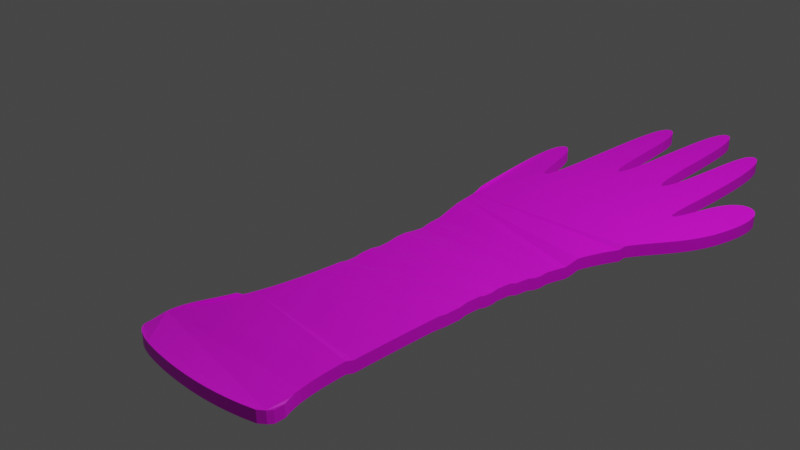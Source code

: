 # Source: rubberhand.blend  (saved by Blender 3.5.10; exported with 4.5.12 LTS)
import bpy
from mathutils import Matrix  # noqa: F401  (used for matrix-valued properties, if any)

bpy.ops.wm.read_factory_settings(use_empty=True)
scene = bpy.context.scene
scene.name = 'Scene'

# ---- collections
col_collection = bpy.data.collections.new('Collection'); scene.collection.children.link(col_collection)

# ---- images (referenced by path relative to the original .blend; pixels are not part of the script)
import os
ASSET_DIR = os.environ.get("B2B_ASSET_DIR", "")  # directory of the original .blend (textures are referenced by path, not embedded)
HERE = os.path.dirname(os.path.abspath(__file__))  # packed textures are extracted next to this script under _unpacked/

def load_image(name, relpath, width, height, colorspace="sRGB"):
    """Load a texture the original file referenced (path relative to the .blend, or extracted next to this script)."""
    p = next((c for c in (os.path.join(HERE, relpath), os.path.join(ASSET_DIR, relpath)) if relpath and os.path.exists(c)), "")
    if p:
        img = bpy.data.images.load(p, check_existing=True)
        img.name = name
    else:  # same state as the original file: an image datablock whose file is absent (Cycles renders it pink)
        img = bpy.data.images.new(name, width, height)
        img.source = "FILE"
        img.filepath = "//" + (relpath or name)
    img.colorspace_settings.name = colorspace
    return img
img_rubberhand_png = load_image('rubberhand.png', 'rubberhand.png', 1024, 1024, 'sRGB')

# ---- materials (node trees are filled in below, after node groups)
mat_material_001 = bpy.data.materials.new('Material.001')
mat_material_001.use_transparent_shadow = False

# ---- node groups
ng_auto_smooth = bpy.data.node_groups.new('Auto Smooth', 'GeometryNodeTree')
_s = ng_auto_smooth.interface.new_socket(name='Geometry', in_out='OUTPUT', socket_type='NodeSocketGeometry')
_s = ng_auto_smooth.interface.new_socket(name='Geometry', in_out='INPUT', socket_type='NodeSocketGeometry')
_s = ng_auto_smooth.interface.new_socket(name='Angle', in_out='INPUT', socket_type='NodeSocketFloat')
_s.subtype = 'ANGLE'
_s.min_value = 0.0
_s.max_value = 3.142
ng_auto_smooth.is_modifier = True
_N = ng_auto_smooth.nodes; _L = ng_auto_smooth.links
n0 = _N.new('NodeGroupOutput'); n0.name = 'Group Output'; n0.location = (480, -100)
n1 = _N.new('NodeGroupInput'); n1.name = 'Group Input'; n1.location = (-420, -300)
n2 = _N.new('NodeGroupInput'); n2.name = 'Group Input.001'; n2.location = (-60, -100)
n3 = _N.new('GeometryNodeSetShadeSmooth'); n3.name = 'Set Shade Smooth'; n3.location = (120, -100)
n3.domain = 'EDGE'
n4 = _N.new('GeometryNodeSetShadeSmooth'); n4.name = 'Set Shade Smooth.001'; n4.location = (300, -100)
n5 = _N.new('GeometryNodeInputMeshEdgeAngle'); n5.name = 'Edge Angle'; n5.location = (-420, -220)
n6 = _N.new('GeometryNodeInputEdgeSmooth'); n6.name = 'Is Edge Smooth'; n6.location = (-60, -160)
n7 = _N.new('GeometryNodeInputShadeSmooth'); n7.name = 'Is Face Smooth'; n7.location = (-240, -340)
n8 = _N.new('FunctionNodeBooleanMath'); n8.name = 'Boolean Math'; n8.location = (-60, -220)
n9 = _N.new('FunctionNodeCompare'); n9.name = 'Compare'; n9.location = (-240, -180)
n9.operation = 'LESS_EQUAL'
_L.new(n5.outputs[0], n9.inputs[0])
_L.new(n4.outputs[0], n0.inputs[0])
_L.new(n1.outputs[1], n9.inputs[1])
_L.new(n9.outputs[0], n8.inputs[0])
_L.new(n7.outputs[0], n8.inputs[1])
_L.new(n2.outputs[0], n3.inputs[0])
_L.new(n6.outputs[0], n3.inputs[1])
_L.new(n3.outputs[0], n4.inputs[0])
_L.new(n8.outputs[0], n3.inputs[2])
n0.is_active_output = True

# ---- material node trees
mat_material_001.use_nodes = True; mat_material_001.node_tree.nodes.clear()
_N = mat_material_001.node_tree.nodes; _L = mat_material_001.node_tree.links
n0 = _N.new('ShaderNodeBsdfPrincipled'); n0.name = 'Principled BSDF'; n0.location = (10, 300)
n0.distribution = 'GGX'
n0.subsurface_method = 'RANDOM_WALK_SKIN'
n0.inputs[3].default_value = 1.45
n0.inputs[27].default_value = (0.0, 0.0, 0.0, 1.0)
n0.inputs[28].default_value = 1.0
n1 = _N.new('ShaderNodeOutputMaterial'); n1.name = 'Material Output'; n1.location = (300, 300)
n2 = _N.new('ShaderNodeTexImage'); n2.name = 'Image Texture'; n2.location = (-280, 275)
n2.image = img_rubberhand_png
_L.new(n0.outputs[0], n1.inputs[0])
_L.new(n2.outputs[0], n0.inputs[0])
n1.is_active_output = True

# ---- world
world_world = bpy.data.worlds.new('World'); scene.world = world_world
world_world.use_nodes = True; world_world.node_tree.nodes.clear()
_N = world_world.node_tree.nodes; _L = world_world.node_tree.links
n0 = _N.new('ShaderNodeOutputWorld'); n0.name = 'World Output'; n0.location = (300, 300)
n1 = _N.new('ShaderNodeBackground'); n1.name = 'Background'; n1.location = (10, 300)
n1.inputs[0].default_value = (0.05088, 0.05088, 0.05088, 1.0)
_L.new(n1.outputs[0], n0.inputs[0])
n0.is_active_output = True
world_world.color = (0.05088, 0.05088, 0.05088)
world_world.use_sun_shadow = False
world_world.sun_shadow_jitter_overblur = 0.0

# ---- cameras
cam_camera = bpy.data.cameras.new('Camera')
cam_camera.clip_end = 100.0
cam_camera.ortho_scale = 7.314

# ---- lights
light_light = bpy.data.lights.new('Light', 'POINT')
light_light.transmission_factor = 0.0
light_light.energy = 1000.0
light_light.shadow_soft_size = 0.1
light_light.shadow_maximum_resolution = 0.006
light_light.use_absolute_resolution = True

# ---- meshes
me_mesh_001 = bpy.data.meshes.new('Mesh.001')
me_mesh_001.from_pydata([(1.577, -2.977, 0.2966), (1.471, -3.034, 0.3216), (1.365, -3.078, 0.3409), (1.258, -3.111, 0.3555), (1.152, -3.135, 0.3659), (1.048, -3.151, 0.3729), (0.9461, -3.16, 0.377), (0.8474, -3.164, 0.3788), (0.7521, -3.164, 0.3787), (0.6608, -3.16, 0.377), (0.5738, -3.154, 0.374), (0.4913, -3.144, 0.3701), (0.4135, -3.133, 0.3651), (0.3404, -3.12, 0.3594), (0.272, -3.105, 0.3528), (0.2084, -3.088, 0.3454), (0.1493, -3.069, 0.3371), (0.09471, -3.048, 0.3279), (0.04456, -3.025, 0.3178), (-0.001254, -3.0, 0.3069), (-0.04282, -2.974, 0.2952), (-0.08025, -2.945, 0.2826), (-0.1136, -2.915, 0.2694), (-0.1431, -2.883, 0.2555), (-0.1687, -2.85, 0.2411), (-0.1907, -2.816, 0.2262), (-0.2091, -2.758, 0.2151), (-0.224, -2.719, 0.2151), (-0.2357, -2.68, 0.2151), (-0.2442, -2.641, 0.2151), (-0.2497, -2.603, 0.2151), (-0.2523, -2.564, 0.2151), (-0.2523, -2.526, 0.2151), (-0.2499, -2.488, 0.2151), (-0.2451, -2.451, 0.2151), (-0.2382, -2.414, 0.2151), (-0.2294, -2.377, 0.2151), (-0.219, -2.34, 0.2151), (-0.207, -2.303, 0.2151), (-0.1939, -2.265, 0.2151), (-0.1797, -2.226, 0.2151), (-0.1649, -2.186, 0.2151), (-0.1494, -2.144, 0.2151), (-0.1336, -2.1, 0.2151), (-0.1177, -2.054, 0.2151), (-0.1018, -2.006, 0.2151), (-0.08609, -1.955, 0.2151), (-0.07068, -1.902, 0.1835), (-0.05572, -1.845, 0.1835), (-0.04132, -1.786, 0.1835), (-0.02757, -1.724, 0.1835), (-0.01455, -1.659, 0.1835), (-0.002331, -1.591, 0.1835), (0.009044, -1.52, 0.1835), (0.01953, -1.446, 0.1835), (0.02908, -1.369, 0.1835), (0.03766, -1.29, 0.1835), (0.04522, -1.208, 0.1835), (0.05173, -1.123, 0.1835), (0.05715, -1.035, 0.1835), (0.06143, -0.9447, 0.1835), (0.06454, -0.8508, 0.1835), (0.06644, -0.7535, 0.1684), (0.06709, -0.6528, 0.1684), (0.06646, -0.5483, 0.1866), (0.06452, -0.4399, 0.1866), (0.06122, -0.3273, 0.1684), (0.05656, -0.2103, 0.1684), (0.05054, -0.08875, 0.1835), (0.04321, 0.03717, 0.1835), (0.03462, 0.1673, 0.16), (0.02489, 0.3013, 0.1417), (0.01412, 0.4388, 0.16), (0.002476, 0.5792, 0.16), (-0.009868, 0.7216, 0.1818), (-0.0227, 0.871, 0.2242), (-0.03579, 1.015, 0.2331), (-0.04888, 1.158, 0.2419), (-0.06166, 1.297, 0.2838), (-0.07383, 1.434, 0.2923), (-0.08509, 1.567, 0.3005), (-0.09517, 1.695, 0.3084), (-0.1039, 1.815, 0.3158), (-0.111, 1.928, 0.3228), (-0.1164, 2.033, 0.3292), (-0.12, 2.129, 0.3352), (-0.1218, 2.216, 0.3406), (-0.1217, 2.295, 0.3454), (-0.1197, 2.364, 0.3497), (-0.116, 2.424, 0.3534), (-0.1107, 2.476, 0.3566), (-0.1038, 2.521, 0.3594), (-0.09564, 2.558, 0.3616), (-0.08636, 2.589, 0.3636), (-0.07616, 2.614, 0.3651), (-0.06521, 2.634, 0.3663), (-0.05366, 2.649, 0.3673), (-0.04167, 2.66, 0.3679), (-0.02935, 2.667, 0.3684), (-0.01684, 2.671, 0.3686), (-0.004231, 2.671, 0.3686), (0.00838, 2.668, 0.3684), (0.02091, 2.661, 0.368), (0.03331, 2.652, 0.3674), (0.04551, 2.639, 0.3666), (0.05748, 2.623, 0.3656), (0.06919, 2.603, 0.3644), (0.08061, 2.579, 0.363), (0.09174, 2.552, 0.3613), (0.1025, 2.522, 0.3594), (0.113, 2.488, 0.3573), (0.1232, 2.451, 0.3551), (0.1331, 2.412, 0.3526), (0.1427, 2.371, 0.3501), (0.1521, 2.328, 0.3475), (0.1612, 2.285, 0.3448), (0.1701, 2.241, 0.3421), (0.1789, 2.198, 0.3395), (0.1876, 2.157, 0.3369), (0.1962, 2.118, 0.3345), (0.2048, 2.082, 0.3323), (0.2134, 2.051, 0.3303), (0.2221, 2.024, 0.3287), (0.2308, 2.002, 0.3273), (0.2397, 1.986, 0.3263), (0.2486, 1.976, 0.3257), (0.2576, 1.973, 0.3255), (0.2667, 1.976, 0.3258), (0.2758, 1.987, 0.3264), (0.285, 2.006, 0.3276), (0.2942, 2.032, 0.3292), (0.3035, 2.066, 0.3313), (0.3126, 2.107, 0.3338), (0.3218, 2.156, 0.3368), (0.3308, 2.212, 0.3403), (0.3398, 2.275, 0.3442), (0.3486, 2.344, 0.3485), (0.3574, 2.42, 0.3531), (0.3661, 2.5, 0.3581), (0.3748, 2.585, 0.3633), (0.3834, 2.673, 0.3688), (0.392, 2.765, 0.3744), (0.4006, 2.857, 0.3801), (0.4093, 2.95, 0.3858), (0.4182, 3.042, 0.3915), (0.4272, 3.131, 0.397), (0.4365, 3.217, 0.4023), (0.4459, 3.299, 0.4074), (0.4557, 3.376, 0.4121), (0.4657, 3.447, 0.4165), (0.4761, 3.512, 0.4205), (0.4867, 3.571, 0.4242), (0.4977, 3.623, 0.4274), (0.5089, 3.669, 0.4302), (0.5204, 3.708, 0.4326), (0.5322, 3.741, 0.4346), (0.5442, 3.768, 0.4363), (0.5563, 3.79, 0.4376), (0.5687, 3.807, 0.4387), (0.5811, 3.819, 0.4395), (0.5935, 3.828, 0.44), (0.6059, 3.833, 0.4403), (0.6183, 3.835, 0.4405), (0.6306, 3.834, 0.4404), (0.6426, 3.829, 0.4401), (0.6544, 3.822, 0.4396), (0.6658, 3.811, 0.439), (0.6768, 3.797, 0.4381), (0.6873, 3.78, 0.4371), (0.6972, 3.759, 0.4358), (0.7065, 3.734, 0.4342), (0.715, 3.705, 0.4324), (0.7227, 3.672, 0.4304), (0.7296, 3.633, 0.428), (0.7356, 3.591, 0.4254), (0.7408, 3.544, 0.4225), (0.7452, 3.492, 0.4193), (0.749, 3.437, 0.4159), (0.752, 3.379, 0.4123), (0.7545, 3.317, 0.4085), (0.7566, 3.254, 0.4046), (0.7584, 3.188, 0.4005), (0.7602, 3.122, 0.3965), (0.7619, 3.056, 0.3924), (0.764, 2.991, 0.3883), (0.7664, 2.927, 0.3844), (0.7693, 2.866, 0.3807), (0.7728, 2.809, 0.3771), (0.777, 2.755, 0.3738), (0.782, 2.706, 0.3708), (0.7877, 2.663, 0.3681), (0.7943, 2.626, 0.3658), (0.8016, 2.596, 0.364), (0.8096, 2.573, 0.3625), (0.8183, 2.557, 0.3616), (0.8276, 2.551, 0.3612), (0.8374, 2.553, 0.3613), (0.8476, 2.564, 0.362), (0.8581, 2.585, 0.3633), (0.8688, 2.615, 0.3652), (0.8797, 2.654, 0.3676), (0.8906, 2.702, 0.3705), (0.9017, 2.759, 0.374), (0.9127, 2.823, 0.378), (0.9237, 2.895, 0.3824), (0.9348, 2.972, 0.3872), (0.9457, 3.054, 0.3923), (0.9567, 3.14, 0.3976), (0.9677, 3.228, 0.403), (0.9787, 3.317, 0.4085), (0.9897, 3.405, 0.4139), (1.001, 3.491, 0.4192), (1.012, 3.573, 0.4243), (1.023, 3.651, 0.4291), (1.035, 3.724, 0.4336), (1.046, 3.792, 0.4378), (1.058, 3.853, 0.4415), (1.07, 3.908, 0.4449), (1.082, 3.956, 0.4479), (1.094, 3.998, 0.4505), (1.106, 4.033, 0.4527), (1.118, 4.063, 0.4545), (1.131, 4.087, 0.456), (1.144, 4.106, 0.4572), (1.156, 4.121, 0.4581), (1.169, 4.131, 0.4587), (1.182, 4.138, 0.4591), (1.195, 4.141, 0.4593), (1.207, 4.139, 0.4592), (1.22, 4.134, 0.4589), (1.232, 4.125, 0.4583), (1.244, 4.112, 0.4575), (1.255, 4.094, 0.4564), (1.266, 4.071, 0.455), (1.276, 4.042, 0.4532), (1.285, 4.008, 0.4511), (1.294, 3.968, 0.4486), (1.301, 3.921, 0.4457), (1.307, 3.867, 0.4424), (1.312, 3.807, 0.4387), (1.316, 3.741, 0.4346), (1.319, 3.669, 0.4302), (1.322, 3.592, 0.4254), (1.323, 3.51, 0.4204), (1.324, 3.425, 0.4152), (1.324, 3.338, 0.4098), (1.324, 3.25, 0.4044), (1.324, 3.163, 0.399), (1.324, 3.078, 0.3937), (1.325, 2.996, 0.3887), (1.327, 2.919, 0.3839), (1.329, 2.848, 0.3795), (1.332, 2.784, 0.3756), (1.336, 2.727, 0.3721), (1.341, 2.679, 0.3691), (1.348, 2.64, 0.3667), (1.355, 2.61, 0.3649), (1.364, 2.589, 0.3636), (1.373, 2.578, 0.3629), (1.384, 2.576, 0.3627), (1.395, 2.582, 0.3631), (1.407, 2.596, 0.364), (1.419, 2.619, 0.3654), (1.431, 2.648, 0.3672), (1.443, 2.684, 0.3694), (1.456, 2.726, 0.372), (1.468, 2.773, 0.3749), (1.48, 2.825, 0.3781), (1.492, 2.881, 0.3816), (1.503, 2.94, 0.3852), (1.514, 3.001, 0.389), (1.525, 3.064, 0.3929), (1.536, 3.128, 0.3968), (1.546, 3.192, 0.4008), (1.556, 3.255, 0.4047), (1.566, 3.317, 0.4085), (1.576, 3.376, 0.4122), (1.585, 3.433, 0.4157), (1.595, 3.487, 0.419), (1.605, 3.537, 0.422), (1.614, 3.583, 0.4249), (1.624, 3.624, 0.4274), (1.634, 3.662, 0.4297), (1.644, 3.694, 0.4318), (1.654, 3.723, 0.4335), (1.664, 3.747, 0.435), (1.675, 3.768, 0.4363), (1.686, 3.784, 0.4373), (1.697, 3.797, 0.4381), (1.708, 3.807, 0.4387), (1.719, 3.813, 0.4391), (1.73, 3.817, 0.4393), (1.742, 3.817, 0.4394), (1.754, 3.815, 0.4392), (1.765, 3.809, 0.4389), (1.777, 3.8, 0.4383), (1.788, 3.789, 0.4376), (1.799, 3.773, 0.4366), (1.81, 3.754, 0.4355), (1.82, 3.731, 0.434), (1.829, 3.704, 0.4324), (1.838, 3.672, 0.4304), (1.846, 3.636, 0.4282), (1.854, 3.595, 0.4257), (1.86, 3.55, 0.4229), (1.865, 3.5, 0.4198), (1.869, 3.446, 0.4165), (1.873, 3.388, 0.4129), (1.875, 3.327, 0.4091), (1.876, 3.262, 0.4051), (1.877, 3.194, 0.4009), (1.876, 3.125, 0.3966), (1.875, 3.053, 0.3922), (1.873, 2.982, 0.3878), (1.871, 2.91, 0.3833), (1.868, 2.838, 0.3789), (1.865, 2.768, 0.3746), (1.861, 2.7, 0.3704), (1.858, 2.633, 0.3663), (1.854, 2.57, 0.3624), (1.85, 2.509, 0.3586), (1.847, 2.451, 0.3551), (1.843, 2.398, 0.3518), (1.84, 2.348, 0.3487), (1.838, 2.302, 0.3458), (1.836, 2.26, 0.3433), (1.835, 2.223, 0.341), (1.834, 2.19, 0.3389), (1.834, 2.161, 0.3372), (1.835, 2.137, 0.3357), (1.837, 2.117, 0.3344), (1.84, 2.101, 0.3335), (1.844, 2.09, 0.3328), (1.849, 2.083, 0.3323), (1.854, 2.08, 0.3322), (1.861, 2.082, 0.3323), (1.868, 2.087, 0.3326), (1.876, 2.095, 0.3331), (1.885, 2.108, 0.3339), (1.894, 2.123, 0.3348), (1.904, 2.142, 0.336), (1.914, 2.163, 0.3373), (1.925, 2.187, 0.3388), (1.936, 2.213, 0.3404), (1.947, 2.242, 0.3421), (1.958, 2.272, 0.344), (1.97, 2.303, 0.3459), (1.982, 2.335, 0.3479), (1.995, 2.368, 0.3499), (2.007, 2.402, 0.352), (2.02, 2.435, 0.3541), (2.034, 2.468, 0.3561), (2.048, 2.501, 0.3581), (2.063, 2.532, 0.3601), (2.078, 2.562, 0.3619), (2.094, 2.591, 0.3637), (2.11, 2.617, 0.3653), (2.128, 2.642, 0.3668), (2.145, 2.664, 0.3682), (2.164, 2.684, 0.3694), (2.182, 2.702, 0.3705), (2.202, 2.717, 0.3714), (2.221, 2.729, 0.3722), (2.24, 2.739, 0.3728), (2.26, 2.747, 0.3733), (2.279, 2.752, 0.3736), (2.298, 2.754, 0.3738), (2.317, 2.755, 0.3738), (2.335, 2.753, 0.3737), (2.352, 2.749, 0.3734), (2.369, 2.743, 0.373), (2.384, 2.734, 0.3725), (2.399, 2.724, 0.3719), (2.412, 2.711, 0.3711), (2.424, 2.697, 0.3702), (2.435, 2.68, 0.3692), (2.445, 2.661, 0.368), (2.454, 2.641, 0.3667), (2.461, 2.618, 0.3653), (2.466, 2.593, 0.3638), (2.47, 2.566, 0.3622), (2.473, 2.538, 0.3604), (2.474, 2.508, 0.3585), (2.474, 2.475, 0.3566), (2.472, 2.442, 0.3545), (2.469, 2.407, 0.3523), (2.465, 2.371, 0.3501), (2.459, 2.334, 0.3478), (2.452, 2.296, 0.3455), (2.444, 2.257, 0.3431), (2.434, 2.218, 0.3407), (2.424, 2.18, 0.3383), (2.412, 2.141, 0.3359), (2.4, 2.103, 0.3335), (2.387, 2.065, 0.3312), (2.373, 2.028, 0.3289), (2.358, 1.992, 0.3267), (2.342, 1.956, 0.3245), (2.325, 1.921, 0.3224), (2.308, 1.887, 0.3203), (2.29, 1.854, 0.3182), (2.271, 1.821, 0.3162), (2.25, 1.789, 0.3142), (2.229, 1.756, 0.3122), (2.207, 1.724, 0.3102), (2.184, 1.692, 0.3082), (2.159, 1.659, 0.3062), (2.134, 1.626, 0.3041), (2.107, 1.592, 0.302), (2.08, 1.557, 0.2999), (2.051, 1.521, 0.2976), (2.022, 1.483, 0.2953), (1.992, 1.445, 0.2929), (1.961, 1.405, 0.2905), (1.93, 1.363, 0.2879), (1.899, 1.319, 0.2852), (1.868, 1.273, 0.2824), (1.838, 1.228, 0.2462), (1.807, 1.178, 0.2431), (1.778, 1.126, 0.2399), (1.749, 1.072, 0.2366), (1.722, 1.015, 0.2331), (1.695, 0.9565, 0.2295), (1.67, 0.8957, 0.2257), (1.646, 0.8327, 0.2218), (1.624, 0.7619, 0.1818), (1.603, 0.6949, 0.16), (1.583, 0.6262, 0.16), (1.565, 0.5559, 0.16), (1.549, 0.4841, 0.16), (1.533, 0.4112, 0.1417), (1.52, 0.3373, 0.1417), (1.507, 0.2625, 0.16), (1.496, 0.187, 0.16), (1.486, 0.1108, 0.16), (1.477, 0.03392, 0.1835), (1.47, -0.0435, 0.1835), (1.463, -0.1215, 0.1835), (1.458, -0.2001, 0.1684), (1.453, -0.2794, 0.1684), (1.449, -0.3594, 0.1866), (1.446, -0.4402, 0.1866), (1.444, -0.5221, 0.1866), (1.442, -0.605, 0.1684), (1.44, -0.6892, 0.1684), (1.439, -0.7746, 0.1684), (1.439, -0.8614, 0.1835), (1.438, -0.9495, 0.1835), (1.438, -1.039, 0.1835), (1.438, -1.13, 0.1835), (1.438, -1.221, 0.1835), (1.439, -1.314, 0.1835), (1.44, -1.407, 0.1835), (1.441, -1.502, 0.1835), (1.442, -1.596, 0.1835), (1.443, -1.691, 0.1835), (1.445, -1.785, 0.1835), (1.448, -1.879, 0.1835), (1.451, -1.972, 0.2151), (1.456, -2.064, 0.2151), (1.462, -2.154, 0.2151), (1.469, -2.242, 0.2151), (1.479, -2.328, 0.2151), (1.491, -2.411, 0.2151), (1.506, -2.49, 0.2151), (1.526, -2.566, 0.2151), (1.55, -2.637, 0.2151), (1.579, -2.704, 0.2151), (1.601, -2.827, 0.2309), (1.601, -2.899, 0.2626), (1.577, -2.979, 0.4278), (1.471, -3.036, 0.4528), (1.365, -3.08, 0.4721), (1.258, -3.113, 0.4866), (1.152, -3.137, 0.4971), (1.048, -3.153, 0.5041), (0.9462, -3.162, 0.5082), (0.8474, -3.166, 0.51), (0.7522, -3.166, 0.5099), (0.6609, -3.162, 0.5082), (0.5738, -3.155, 0.5052), (0.4913, -3.146, 0.5012), (0.4135, -3.135, 0.4963), (0.3404, -3.122, 0.4906), (0.2721, -3.107, 0.484), (0.2084, -3.09, 0.4766), (0.1493, -3.071, 0.4683), (0.09474, -3.05, 0.4591), (0.04459, -3.027, 0.449), (-0.001224, -3.002, 0.4381), (-0.04279, -2.975, 0.4263), (-0.08022, -2.947, 0.4138), (-0.1136, -2.917, 0.4006), (-0.1431, -2.885, 0.3867), (-0.1687, -2.852, 0.3722), (-0.1907, -2.818, 0.3573), (-0.2091, -2.76, 0.3463), (-0.224, -2.721, 0.3463), (-0.2357, -2.682, 0.3463), (-0.2441, -2.643, 0.3463), (-0.2496, -2.605, 0.3463), (-0.2523, -2.566, 0.3463), (-0.2523, -2.528, 0.3463), (-0.2498, -2.49, 0.3463), (-0.245, -2.453, 0.3463), (-0.2382, -2.416, 0.3463), (-0.2294, -2.379, 0.3463), (-0.2189, -2.342, 0.3463), (-0.207, -2.305, 0.3463), (-0.1939, -2.267, 0.3463), (-0.1797, -2.228, 0.3463), (-0.1648, -2.188, 0.3463), (-0.1494, -2.146, 0.3463), (-0.1336, -2.102, 0.3463), (-0.1177, -2.056, 0.3463), (-0.1018, -2.008, 0.3463), (-0.08606, -1.957, 0.3463), (-0.07065, -1.904, 0.3147), (-0.05569, -1.847, 0.3147), (-0.04129, -1.788, 0.3147), (-0.02754, -1.726, 0.3147), (-0.01452, -1.661, 0.3147), (-0.002301, -1.593, 0.3147), (0.009074, -1.522, 0.3147), (0.01956, -1.448, 0.3147), (0.02911, -1.371, 0.3147), (0.03769, -1.292, 0.3147), (0.04525, -1.21, 0.3147), (0.05176, -1.125, 0.3147), (0.05718, -1.037, 0.3147), (0.06146, -0.9466, 0.3147), (0.06457, -0.8527, 0.3147), (0.06647, -0.7554, 0.2996), (0.06712, -0.6547, 0.2996), (0.06649, -0.5502, 0.3178), (0.06455, -0.4418, 0.3178), (0.06125, -0.3292, 0.2996), (0.05659, -0.2122, 0.2996), (0.05057, -0.09066, 0.3147), (0.04324, 0.03526, 0.3147), (0.03465, 0.1654, 0.2911), (0.02492, 0.2994, 0.2729), (0.01415, 0.4369, 0.2911), (0.002506, 0.5772, 0.2911), (-0.009838, 0.7197, 0.313), (-0.02267, 0.8691, 0.3554), (-0.03576, 1.013, 0.3642), (-0.04885, 1.156, 0.3731), (-0.06163, 1.295, 0.415), (-0.0738, 1.433, 0.4235), (-0.08506, 1.566, 0.4317), (-0.09514, 1.693, 0.4395), (-0.1038, 1.813, 0.447), (-0.1109, 1.926, 0.4539), (-0.1164, 2.031, 0.4604), (-0.12, 2.127, 0.4663), (-0.1217, 2.214, 0.4717), (-0.1216, 2.293, 0.4766), (-0.1197, 2.362, 0.4808), (-0.116, 2.422, 0.4846), (-0.1106, 2.475, 0.4878), (-0.1038, 2.519, 0.4905), (-0.09561, 2.556, 0.4928), (-0.08633, 2.587, 0.4947), (-0.07613, 2.612, 0.4963), (-0.06518, 2.632, 0.4975), (-0.05363, 2.647, 0.4984), (-0.04164, 2.658, 0.4991), (-0.02932, 2.665, 0.4996), (-0.01681, 2.669, 0.4998), (-0.004201, 2.669, 0.4998), (0.00841, 2.666, 0.4996), (0.02094, 2.659, 0.4992), (0.03334, 2.65, 0.4986), (0.04554, 2.637, 0.4978), (0.05751, 2.621, 0.4968), (0.06922, 2.601, 0.4956), (0.08064, 2.577, 0.4941), (0.09177, 2.55, 0.4925), (0.1026, 2.52, 0.4906), (0.1131, 2.486, 0.4885), (0.1233, 2.449, 0.4862), (0.1332, 2.41, 0.4838), (0.1428, 2.369, 0.4813), (0.1521, 2.326, 0.4787), (0.1612, 2.283, 0.476), (0.1701, 2.239, 0.4733), (0.1789, 2.196, 0.4706), (0.1876, 2.155, 0.4681), (0.1962, 2.116, 0.4657), (0.2048, 2.08, 0.4635), (0.2134, 2.049, 0.4615), (0.2221, 2.022, 0.4598), (0.2309, 2.0, 0.4585), (0.2397, 1.984, 0.4575), (0.2486, 1.974, 0.4569), (0.2576, 1.971, 0.4567), (0.2667, 1.974, 0.4569), (0.2759, 1.985, 0.4576), (0.2851, 2.004, 0.4587), (0.2943, 2.03, 0.4604), (0.3035, 2.064, 0.4624), (0.3127, 2.105, 0.465), (0.3218, 2.154, 0.468), (0.3308, 2.21, 0.4715), (0.3398, 2.273, 0.4753), (0.3487, 2.342, 0.4796), (0.3574, 2.418, 0.4843), (0.3661, 2.498, 0.4892), (0.3748, 2.583, 0.4945), (0.3834, 2.672, 0.4999), (0.392, 2.763, 0.5056), (0.4007, 2.855, 0.5113), (0.4094, 2.948, 0.517), (0.4182, 3.04, 0.5227), (0.4273, 3.129, 0.5282), (0.4365, 3.215, 0.5335), (0.446, 3.297, 0.5386), (0.4557, 3.374, 0.5433), (0.4658, 3.445, 0.5477), (0.4761, 3.511, 0.5517), (0.4868, 3.569, 0.5553), (0.4977, 3.622, 0.5586), (0.5089, 3.667, 0.5614), (0.5205, 3.706, 0.5638), (0.5322, 3.739, 0.5658), (0.5442, 3.766, 0.5675), (0.5564, 3.788, 0.5688), (0.5687, 3.805, 0.5699), (0.5811, 3.817, 0.5706), (0.5935, 3.826, 0.5712), (0.606, 3.831, 0.5715), (0.6183, 3.833, 0.5716), (0.6306, 3.832, 0.5715), (0.6426, 3.827, 0.5713), (0.6544, 3.82, 0.5708), (0.6658, 3.809, 0.5702), (0.6768, 3.796, 0.5693), (0.6874, 3.778, 0.5682), (0.6973, 3.757, 0.567), (0.7065, 3.732, 0.5654), (0.715, 3.703, 0.5636), (0.7227, 3.67, 0.5615), (0.7296, 3.631, 0.5592), (0.7356, 3.589, 0.5565), (0.7408, 3.542, 0.5536), (0.7453, 3.491, 0.5505), (0.749, 3.435, 0.5471), (0.752, 3.377, 0.5435), (0.7546, 3.316, 0.5397), (0.7567, 3.252, 0.5358), (0.7585, 3.186, 0.5317), (0.7602, 3.12, 0.5276), (0.762, 3.054, 0.5235), (0.764, 2.989, 0.5195), (0.7664, 2.925, 0.5156), (0.7693, 2.864, 0.5118), (0.7728, 2.807, 0.5083), (0.7771, 2.753, 0.505), (0.782, 2.704, 0.502), (0.7878, 2.661, 0.4993), (0.7943, 2.624, 0.497), (0.8016, 2.594, 0.4951), (0.8096, 2.571, 0.4937), (0.8184, 2.556, 0.4928), (0.8277, 2.549, 0.4924), (0.8374, 2.551, 0.4925), (0.8476, 2.562, 0.4932), (0.8581, 2.583, 0.4945), (0.8688, 2.613, 0.4963), (0.8797, 2.652, 0.4987), (0.8907, 2.7, 0.5017), (0.9017, 2.757, 0.5052), (0.9127, 2.821, 0.5092), (0.9238, 2.893, 0.5136), (0.9348, 2.97, 0.5184), (0.9458, 3.053, 0.5235), (0.9567, 3.138, 0.5288), (0.9677, 3.227, 0.5342), (0.9787, 3.315, 0.5397), (0.9897, 3.403, 0.5451), (1.001, 3.489, 0.5504), (1.012, 3.571, 0.5555), (1.023, 3.649, 0.5603), (1.035, 3.722, 0.5648), (1.046, 3.79, 0.5689), (1.058, 3.851, 0.5727), (1.07, 3.906, 0.5761), (1.082, 3.954, 0.5791), (1.094, 3.996, 0.5817), (1.106, 4.031, 0.5838), (1.118, 4.061, 0.5857), (1.131, 4.085, 0.5872), (1.144, 4.104, 0.5884), (1.156, 4.119, 0.5893), (1.169, 4.13, 0.5899), (1.182, 4.136, 0.5903), (1.195, 4.139, 0.5905), (1.207, 4.137, 0.5904), (1.22, 4.132, 0.5901), (1.232, 4.123, 0.5895), (1.244, 4.11, 0.5887), (1.255, 4.092, 0.5876), (1.266, 4.069, 0.5862), (1.276, 4.04, 0.5844), (1.285, 4.006, 0.5823), (1.294, 3.966, 0.5798), (1.301, 3.919, 0.5769), (1.307, 3.865, 0.5736), (1.312, 3.805, 0.5699), (1.316, 3.739, 0.5658), (1.319, 3.667, 0.5614), (1.322, 3.59, 0.5566), (1.323, 3.508, 0.5516), (1.324, 3.423, 0.5463), (1.324, 3.336, 0.541), (1.324, 3.249, 0.5355), (1.324, 3.161, 0.5302), (1.324, 3.076, 0.5249), (1.325, 2.994, 0.5198), (1.327, 2.917, 0.5151), (1.329, 2.846, 0.5107), (1.332, 2.782, 0.5068), (1.336, 2.725, 0.5033), (1.341, 2.677, 0.5003), (1.348, 2.638, 0.4979), (1.355, 2.608, 0.496), (1.364, 2.588, 0.4948), (1.374, 2.576, 0.4941), (1.384, 2.574, 0.4939), (1.395, 2.58, 0.4943), (1.407, 2.595, 0.4952), (1.419, 2.617, 0.4966), (1.431, 2.646, 0.4984), (1.443, 2.682, 0.5006), (1.456, 2.724, 0.5032), (1.468, 2.771, 0.5061), (1.48, 2.823, 0.5093), (1.492, 2.879, 0.5127), (1.503, 2.938, 0.5164), (1.514, 2.999, 0.5202), (1.525, 3.062, 0.524), (1.536, 3.126, 0.528), (1.546, 3.19, 0.5319), (1.556, 3.253, 0.5358), (1.566, 3.315, 0.5397), (1.576, 3.375, 0.5433), (1.585, 3.431, 0.5468), (1.595, 3.485, 0.5501), (1.605, 3.535, 0.5532), (1.614, 3.581, 0.556), (1.624, 3.622, 0.5586), (1.634, 3.66, 0.5609), (1.644, 3.693, 0.5629), (1.654, 3.721, 0.5647), (1.664, 3.745, 0.5662), (1.675, 3.766, 0.5675), (1.686, 3.782, 0.5685), (1.697, 3.795, 0.5693), (1.708, 3.805, 0.5699), (1.719, 3.812, 0.5703), (1.73, 3.815, 0.5705), (1.742, 3.815, 0.5705), (1.754, 3.813, 0.5704), (1.765, 3.807, 0.57), (1.777, 3.799, 0.5695), (1.788, 3.787, 0.5688), (1.799, 3.771, 0.5678), (1.81, 3.752, 0.5666), (1.82, 3.729, 0.5652), (1.829, 3.702, 0.5635), (1.838, 3.67, 0.5616), (1.846, 3.634, 0.5594), (1.854, 3.594, 0.5568), (1.86, 3.548, 0.554), (1.865, 3.499, 0.551), (1.869, 3.445, 0.5476), (1.873, 3.387, 0.5441), (1.875, 3.325, 0.5403), (1.876, 3.26, 0.5363), (1.877, 3.192, 0.5321), (1.876, 3.123, 0.5278), (1.875, 3.052, 0.5234), (1.873, 2.98, 0.519), (1.871, 2.908, 0.5145), (1.868, 2.836, 0.5101), (1.865, 2.766, 0.5058), (1.861, 2.698, 0.5016), (1.858, 2.631, 0.4975), (1.854, 2.568, 0.4935), (1.85, 2.507, 0.4898), (1.847, 2.45, 0.4862), (1.843, 2.396, 0.4829), (1.84, 2.346, 0.4798), (1.838, 2.3, 0.477), (1.836, 2.258, 0.4744), (1.835, 2.221, 0.4721), (1.834, 2.188, 0.4701), (1.834, 2.159, 0.4683), (1.835, 2.135, 0.4668), (1.837, 2.115, 0.4656), (1.84, 2.099, 0.4646), (1.844, 2.088, 0.464), (1.849, 2.081, 0.4635), (1.854, 2.079, 0.4633), (1.861, 2.08, 0.4634), (1.868, 2.085, 0.4637), (1.876, 2.094, 0.4643), (1.885, 2.106, 0.465), (1.894, 2.121, 0.466), (1.904, 2.14, 0.4671), (1.914, 2.161, 0.4685), (1.925, 2.185, 0.4699), (1.936, 2.212, 0.4716), (1.947, 2.24, 0.4733), (1.958, 2.27, 0.4751), (1.97, 2.301, 0.4771), (1.982, 2.333, 0.4791), (1.995, 2.366, 0.4811), (2.007, 2.4, 0.4832), (2.02, 2.433, 0.4852), (2.034, 2.466, 0.4873), (2.048, 2.499, 0.4893), (2.063, 2.53, 0.4912), (2.078, 2.56, 0.4931), (2.094, 2.589, 0.4948), (2.11, 2.615, 0.4965), (2.128, 2.64, 0.498), (2.145, 2.662, 0.4994), (2.164, 2.682, 0.5006), (2.183, 2.7, 0.5017), (2.202, 2.715, 0.5026), (2.221, 2.727, 0.5034), (2.24, 2.737, 0.504), (2.26, 2.745, 0.5045), (2.279, 2.75, 0.5048), (2.298, 2.753, 0.5049), (2.317, 2.753, 0.505), (2.335, 2.751, 0.5049), (2.352, 2.747, 0.5046), (2.369, 2.741, 0.5042), (2.384, 2.732, 0.5037), (2.399, 2.722, 0.5031), (2.412, 2.709, 0.5023), (2.424, 2.695, 0.5014), (2.435, 2.678, 0.5004), (2.445, 2.659, 0.4992), (2.454, 2.639, 0.4979), (2.461, 2.616, 0.4965), (2.466, 2.591, 0.495), (2.47, 2.565, 0.4933), (2.473, 2.536, 0.4916), (2.474, 2.506, 0.4897), (2.474, 2.474, 0.4877), (2.472, 2.44, 0.4857), (2.469, 2.405, 0.4835), (2.465, 2.369, 0.4813), (2.459, 2.332, 0.479), (2.452, 2.294, 0.4766), (2.444, 2.255, 0.4743), (2.434, 2.216, 0.4719), (2.424, 2.178, 0.4695), (2.412, 2.139, 0.4671), (2.4, 2.101, 0.4647), (2.387, 2.063, 0.4624), (2.373, 2.026, 0.4601), (2.358, 1.99, 0.4579), (2.342, 1.954, 0.4557), (2.325, 1.919, 0.4535), (2.308, 1.885, 0.4514), (2.29, 1.852, 0.4494), (2.271, 1.819, 0.4473), (2.25, 1.787, 0.4453), (2.229, 1.754, 0.4434), (2.207, 1.722, 0.4414), (2.184, 1.69, 0.4394), (2.159, 1.657, 0.4373), (2.134, 1.624, 0.4353), (2.107, 1.59, 0.4332), (2.08, 1.555, 0.431), (2.051, 1.519, 0.4288), (2.022, 1.482, 0.4265), (1.992, 1.443, 0.4241), (1.961, 1.403, 0.4216), (1.93, 1.361, 0.4191), (1.899, 1.317, 0.4164), (1.868, 1.271, 0.4135), (1.838, 1.226, 0.3774), (1.807, 1.176, 0.3743), (1.778, 1.124, 0.3711), (1.749, 1.07, 0.3677), (1.722, 1.013, 0.3642), (1.695, 0.9546, 0.3606), (1.67, 0.8937, 0.3569), (1.646, 0.8308, 0.353), (1.624, 0.76, 0.313), (1.603, 0.693, 0.2911), (1.583, 0.6243, 0.2911), (1.565, 0.5539, 0.2911), (1.549, 0.4822, 0.2911), (1.533, 0.4093, 0.2729), (1.52, 0.3354, 0.2729), (1.507, 0.2606, 0.2911), (1.496, 0.1851, 0.2911), (1.486, 0.1088, 0.2911), (1.477, 0.03201, 0.3147), (1.47, -0.04541, 0.3147), (1.463, -0.1234, 0.3147), (1.458, -0.202, 0.2996), (1.453, -0.2813, 0.2996), (1.449, -0.3613, 0.3178), (1.446, -0.4421, 0.3178), (1.444, -0.524, 0.3178), (1.442, -0.6069, 0.2996), (1.44, -0.6911, 0.2996), (1.439, -0.7765, 0.2996), (1.439, -0.8633, 0.3147), (1.438, -0.9514, 0.3147), (1.438, -1.041, 0.3147), (1.438, -1.131, 0.3147), (1.438, -1.223, 0.3147), (1.439, -1.316, 0.3147), (1.44, -1.409, 0.3147), (1.441, -1.504, 0.3147), (1.442, -1.598, 0.3147), (1.443, -1.693, 0.3147), (1.445, -1.787, 0.3147), (1.448, -1.881, 0.3147), (1.451, -1.974, 0.3463), (1.456, -2.066, 0.3463), (1.462, -2.156, 0.3463), (1.469, -2.244, 0.3463), (1.479, -2.33, 0.3463), (1.491, -2.412, 0.3463), (1.506, -2.492, 0.3463), (1.526, -2.568, 0.3463), (1.55, -2.639, 0.3463), (1.579, -2.706, 0.3463), (1.601, -2.829, 0.3621), (1.601, -2.901, 0.3938)], [], [(1, 0, 469, 468, 467, 466, 465, 464, 463, 462, 461, 460, 459, 458, 457, 456, 455, 454, 453, 452, 451, 450, 449, 448, 447, 446, 445, 444, 443, 442, 441, 440, 439, 438, 437, 436, 435, 434, 433, 432, 431, 430, 429, 428, 427, 426, 425, 424, 423, 422, 421, 420, 419, 418, 417, 416, 415, 414, 413, 412, 411, 410, 409, 408, 407, 406, 405, 404, 403, 402, 401, 400, 399, 398, 397, 396, 395, 394, 393, 392, 391, 390, 389, 388, 387, 386, 385, 384, 383, 382, 381, 380, 379, 378, 377, 376, 375, 374, 373, 372, 371, 370, 369, 368, 367, 366, 365, 364, 363, 362, 361, 360, 359, 358, 357, 356, 355, 354, 353, 352, 351, 350, 349, 348, 347, 346, 345, 344, 343, 342, 341, 340, 339, 338, 337, 336, 335, 334, 333, 332, 331, 330, 329, 328, 327, 326, 325, 324, 323, 322, 321, 320, 319, 318, 317, 316, 315, 314, 313, 312, 311, 310, 309, 308, 307, 306, 305, 304, 303, 302, 301, 300, 299, 298, 297, 296, 295, 294, 293, 292, 291, 290, 289, 288, 287, 286, 285, 284, 283, 282, 281, 280, 279, 278, 277, 276, 275, 274, 273, 272, 271, 270, 269, 268, 267, 266, 265, 264, 263, 262, 261, 260, 259, 258, 257, 256, 255, 254, 253, 252, 251, 250, 249, 248, 247, 246, 245, 244, 243, 242, 241, 240, 239, 238, 237, 236, 235, 234, 233, 232, 231, 230, 229, 228, 227, 226, 225, 224, 223, 222, 221, 220, 219, 218, 217, 216, 215, 214, 213, 212, 211, 210, 209, 208, 207, 206, 205, 204, 203, 202, 201, 200, 199, 198, 197, 196, 195, 194, 193, 192, 191, 190, 189, 188, 187, 186, 185, 184, 183, 182, 181, 180, 179, 178, 177, 176, 175, 174, 173, 172, 171, 170, 169, 168, 167, 166, 165, 164, 163, 162, 161, 160, 159, 158, 157, 156, 155, 154, 153, 152, 151, 150, 149, 148, 147, 146, 145, 144, 143, 142, 141, 140, 139, 138, 137, 136, 135, 134, 133, 132, 131, 130, 129, 128, 127, 126, 125, 124, 123, 122, 121, 120, 119, 118, 117, 116, 115, 114, 113, 112, 111, 110, 109, 108, 107, 106, 105, 104, 103, 102, 101, 100, 99, 98, 97, 96, 95, 94, 93, 92, 91, 90, 89, 88, 87, 86, 85, 84, 83, 82, 81, 80, 79, 78, 77, 76, 75, 74, 73, 72, 71, 70, 69, 68, 67, 66, 65, 64, 63, 62, 61, 60, 59, 58, 57, 56, 55, 54, 53, 52, 51, 50, 49, 48, 47, 46, 45, 44, 43, 42, 41, 40, 39, 38, 37, 36, 35, 34, 33, 32, 31, 30, 29, 28, 27, 26, 25, 24, 23, 22, 21, 20, 19, 18, 17, 16, 15, 14, 13, 12, 11, 10, 9, 8, 7, 6, 5, 4, 3, 2), (471, 472, 473, 474, 475, 476, 477, 478, 479, 480, 481, 482, 483, 484, 485, 486, 487, 488, 489, 490, 491, 492, 493, 494, 495, 496, 497, 498, 499, 500, 501, 502, 503, 504, 505, 506, 507, 508, 509, 510, 511, 512, 513, 514, 515, 516, 517, 518, 519, 520, 521, 522, 523, 524, 525, 526, 527, 528, 529, 530, 531, 532, 533, 534, 535, 536, 537, 538, 539, 540, 541, 542, 543, 544, 545, 546, 547, 548, 549, 550, 551, 552, 553, 554, 555, 556, 557, 558, 559, 560, 561, 562, 563, 564, 565, 566, 567, 568, 569, 570, 571, 572, 573, 574, 575, 576, 577, 578, 579, 580, 581, 582, 583, 584, 585, 586, 587, 588, 589, 590, 591, 592, 593, 594, 595, 596, 597, 598, 599, 600, 601, 602, 603, 604, 605, 606, 607, 608, 609, 610, 611, 612, 613, 614, 615, 616, 617, 618, 619, 620, 621, 622, 623, 624, 625, 626, 627, 628, 629, 630, 631, 632, 633, 634, 635, 636, 637, 638, 639, 640, 641, 642, 643, 644, 645, 646, 647, 648, 649, 650, 651, 652, 653, 654, 655, 656, 657, 658, 659, 660, 661, 662, 663, 664, 665, 666, 667, 668, 669, 670, 671, 672, 673, 674, 675, 676, 677, 678, 679, 680, 681, 682, 683, 684, 685, 686, 687, 688, 689, 690, 691, 692, 693, 694, 695, 696, 697, 698, 699, 700, 701, 702, 703, 704, 705, 706, 707, 708, 709, 710, 711, 712, 713, 714, 715, 716, 717, 718, 719, 720, 721, 722, 723, 724, 725, 726, 727, 728, 729, 730, 731, 732, 733, 734, 735, 736, 737, 738, 739, 740, 741, 742, 743, 744, 745, 746, 747, 748, 749, 750, 751, 752, 753, 754, 755, 756, 757, 758, 759, 760, 761, 762, 763, 764, 765, 766, 767, 768, 769, 770, 771, 772, 773, 774, 775, 776, 777, 778, 779, 780, 781, 782, 783, 784, 785, 786, 787, 788, 789, 790, 791, 792, 793, 794, 795, 796, 797, 798, 799, 800, 801, 802, 803, 804, 805, 806, 807, 808, 809, 810, 811, 812, 813, 814, 815, 816, 817, 818, 819, 820, 821, 822, 823, 824, 825, 826, 827, 828, 829, 830, 831, 832, 833, 834, 835, 836, 837, 838, 839, 840, 841, 842, 843, 844, 845, 846, 847, 848, 849, 850, 851, 852, 853, 854, 855, 856, 857, 858, 859, 860, 861, 862, 863, 864, 865, 866, 867, 868, 869, 870, 871, 872, 873, 874, 875, 876, 877, 878, 879, 880, 881, 882, 883, 884, 885, 886, 887, 888, 889, 890, 891, 892, 893, 894, 895, 896, 897, 898, 899, 900, 901, 902, 903, 904, 905, 906, 907, 908, 909, 910, 911, 912, 913, 914, 915, 916, 917, 918, 919, 920, 921, 922, 923, 924, 925, 926, 927, 928, 929, 930, 931, 932, 933, 934, 935, 936, 937, 938, 939, 470), (269, 270, 740, 739), (63, 64, 534, 533), (270, 271, 741, 740), (64, 65, 535, 534), (271, 272, 742, 741), (65, 66, 536, 535), (272, 273, 743, 742), (66, 67, 537, 536), (273, 274, 744, 743), (67, 68, 538, 537), (274, 275, 745, 744), (68, 69, 539, 538), (275, 276, 746, 745), (69, 70, 540, 539), (276, 277, 747, 746), (70, 71, 541, 540), (277, 278, 748, 747), (71, 72, 542, 541), (278, 279, 749, 748), (72, 73, 543, 542), (279, 280, 750, 749), (73, 74, 544, 543), (280, 281, 751, 750), (74, 75, 545, 544), (281, 282, 752, 751), (75, 76, 546, 545), (282, 283, 753, 752), (76, 77, 547, 546), (283, 284, 754, 753), (77, 78, 548, 547), (284, 285, 755, 754), (78, 79, 549, 548), (285, 286, 756, 755), (79, 80, 550, 549), (286, 287, 757, 756), (80, 81, 551, 550), (287, 288, 758, 757), (81, 82, 552, 551), (288, 289, 759, 758), (82, 83, 553, 552), (289, 290, 760, 759), (83, 84, 554, 553), (290, 291, 761, 760), (84, 85, 555, 554), (291, 292, 762, 761), (85, 86, 556, 555), (292, 293, 763, 762), (86, 87, 557, 556), (293, 294, 764, 763), (87, 88, 558, 557), (294, 295, 765, 764), (88, 89, 559, 558), (295, 296, 766, 765), (89, 90, 560, 559), (296, 297, 767, 766), (90, 91, 561, 560), (297, 298, 768, 767), (91, 92, 562, 561), (298, 299, 769, 768), (92, 93, 563, 562), (299, 300, 770, 769), (93, 94, 564, 563), (300, 301, 771, 770), (94, 95, 565, 564), (301, 302, 772, 771), (95, 96, 566, 565), (302, 303, 773, 772), (96, 97, 567, 566), (303, 304, 774, 773), (97, 98, 568, 567), (304, 305, 775, 774), (98, 99, 569, 568), (305, 306, 776, 775), (99, 100, 570, 569), (306, 307, 777, 776), (100, 101, 571, 570), (307, 308, 778, 777), (101, 102, 572, 571), (308, 309, 779, 778), (102, 103, 573, 572), (309, 310, 780, 779), (103, 104, 574, 573), (310, 311, 781, 780), (104, 105, 575, 574), (311, 312, 782, 781), (105, 106, 576, 575), (312, 313, 783, 782), (106, 107, 577, 576), (313, 314, 784, 783), (107, 108, 578, 577), (314, 315, 785, 784), (108, 109, 579, 578), (315, 316, 786, 785), (109, 110, 580, 579), (316, 317, 787, 786), (110, 111, 581, 580), (317, 318, 788, 787), (111, 112, 582, 581), (318, 319, 789, 788), (112, 113, 583, 582), (319, 320, 790, 789), (113, 114, 584, 583), (320, 321, 791, 790), (114, 115, 585, 584), (321, 322, 792, 791), (115, 116, 586, 585), (322, 323, 793, 792), (116, 117, 587, 586), (323, 324, 794, 793), (117, 118, 588, 587), (324, 325, 795, 794), (118, 119, 589, 588), (325, 326, 796, 795), (119, 120, 590, 589), (326, 327, 797, 796), (120, 121, 591, 590), (327, 328, 798, 797), (121, 122, 592, 591), (328, 329, 799, 798), (122, 123, 593, 592), (329, 330, 800, 799), (123, 124, 594, 593), (330, 331, 801, 800), (124, 125, 595, 594), (331, 332, 802, 801), (125, 126, 596, 595), (332, 333, 803, 802), (126, 127, 597, 596), (333, 334, 804, 803), (127, 128, 598, 597), (334, 335, 805, 804), (128, 129, 599, 598), (335, 336, 806, 805), (129, 130, 600, 599), (336, 337, 807, 806), (130, 131, 601, 600), (337, 338, 808, 807), (131, 132, 602, 601), (338, 339, 809, 808), (132, 133, 603, 602), (339, 340, 810, 809), (133, 134, 604, 603), (340, 341, 811, 810), (134, 135, 605, 604), (341, 342, 812, 811), (135, 136, 606, 605), (342, 343, 813, 812), (136, 137, 607, 606), (343, 344, 814, 813), (137, 138, 608, 607), (344, 345, 815, 814), (138, 139, 609, 608), (345, 346, 816, 815), (139, 140, 610, 609), (346, 347, 817, 816), (140, 141, 611, 610), (347, 348, 818, 817), (141, 142, 612, 611), (348, 349, 819, 818), (142, 143, 613, 612), (349, 350, 820, 819), (143, 144, 614, 613), (350, 351, 821, 820), (144, 145, 615, 614), (351, 352, 822, 821), (145, 146, 616, 615), (352, 353, 823, 822), (146, 147, 617, 616), (353, 354, 824, 823), (147, 148, 618, 617), (354, 355, 825, 824), (148, 149, 619, 618), (355, 356, 826, 825), (149, 150, 620, 619), (356, 357, 827, 826), (150, 151, 621, 620), (357, 358, 828, 827), (151, 152, 622, 621), (358, 359, 829, 828), (152, 153, 623, 622), (359, 360, 830, 829), (153, 154, 624, 623), (360, 361, 831, 830), (154, 155, 625, 624), (361, 362, 832, 831), (155, 156, 626, 625), (362, 363, 833, 832), (156, 157, 627, 626), (363, 364, 834, 833), (157, 158, 628, 627), (364, 365, 835, 834), (158, 159, 629, 628), (365, 366, 836, 835), (159, 160, 630, 629), (366, 367, 837, 836), (160, 161, 631, 630), (367, 368, 838, 837), (161, 162, 632, 631), (368, 369, 839, 838), (162, 163, 633, 632), (369, 370, 840, 839), (163, 164, 634, 633), (370, 371, 841, 840), (164, 165, 635, 634), (371, 372, 842, 841), (165, 166, 636, 635), (372, 373, 843, 842), (166, 167, 637, 636), (373, 374, 844, 843), (167, 168, 638, 637), (374, 375, 845, 844), (168, 169, 639, 638), (375, 376, 846, 845), (169, 170, 640, 639), (376, 377, 847, 846), (170, 171, 641, 640), (377, 378, 848, 847), (171, 172, 642, 641), (378, 379, 849, 848), (172, 173, 643, 642), (379, 380, 850, 849), (173, 174, 644, 643), (380, 381, 851, 850), (174, 175, 645, 644), (381, 382, 852, 851), (175, 176, 646, 645), (382, 383, 853, 852), (176, 177, 647, 646), (383, 384, 854, 853), (177, 178, 648, 647), (384, 385, 855, 854), (178, 179, 649, 648), (385, 386, 856, 855), (179, 180, 650, 649), (386, 387, 857, 856), (180, 181, 651, 650), (387, 388, 858, 857), (181, 182, 652, 651), (388, 389, 859, 858), (182, 183, 653, 652), (389, 390, 860, 859), (183, 184, 654, 653), (390, 391, 861, 860), (184, 185, 655, 654), (391, 392, 862, 861), (185, 186, 656, 655), (392, 393, 863, 862), (186, 187, 657, 656), (393, 394, 864, 863), (187, 188, 658, 657), (394, 395, 865, 864), (188, 189, 659, 658), (395, 396, 866, 865), (189, 190, 660, 659), (396, 397, 867, 866), (190, 191, 661, 660), (397, 398, 868, 867), (191, 192, 662, 661), (398, 399, 869, 868), (192, 193, 663, 662), (399, 400, 870, 869), (193, 194, 664, 663), (400, 401, 871, 870), (194, 195, 665, 664), (401, 402, 872, 871), (195, 196, 666, 665), (402, 403, 873, 872), (196, 197, 667, 666), (403, 404, 874, 873), (197, 198, 668, 667), (404, 405, 875, 874), (198, 199, 669, 668), (405, 406, 876, 875), (199, 200, 670, 669), (406, 407, 877, 876), (200, 201, 671, 670), (407, 408, 878, 877), (201, 202, 672, 671), (408, 409, 879, 878), (202, 203, 673, 672), (409, 410, 880, 879), (203, 204, 674, 673), (410, 411, 881, 880), (204, 205, 675, 674), (411, 412, 882, 881), (205, 206, 676, 675), (412, 413, 883, 882), (206, 207, 677, 676), (0, 1, 471, 470), (413, 414, 884, 883), (207, 208, 678, 677), (1, 2, 472, 471), (414, 415, 885, 884), (208, 209, 679, 678), (2, 3, 473, 472), (415, 416, 886, 885), (209, 210, 680, 679), (3, 4, 474, 473), (416, 417, 887, 886), (210, 211, 681, 680), (4, 5, 475, 474), (417, 418, 888, 887), (211, 212, 682, 681), (5, 6, 476, 475), (418, 419, 889, 888), (212, 213, 683, 682), (6, 7, 477, 476), (419, 420, 890, 889), (213, 214, 684, 683), (7, 8, 478, 477), (420, 421, 891, 890), (214, 215, 685, 684), (8, 9, 479, 478), (421, 422, 892, 891), (215, 216, 686, 685), (9, 10, 480, 479), (422, 423, 893, 892), (216, 217, 687, 686), (10, 11, 481, 480), (423, 424, 894, 893), (217, 218, 688, 687), (11, 12, 482, 481), (424, 425, 895, 894), (218, 219, 689, 688), (12, 13, 483, 482), (425, 426, 896, 895), (219, 220, 690, 689), (13, 14, 484, 483), (426, 427, 897, 896), (220, 221, 691, 690), (14, 15, 485, 484), (427, 428, 898, 897), (221, 222, 692, 691), (15, 16, 486, 485), (428, 429, 899, 898), (222, 223, 693, 692), (16, 17, 487, 486), (429, 430, 900, 899), (223, 224, 694, 693), (17, 18, 488, 487), (430, 431, 901, 900), (224, 225, 695, 694), (18, 19, 489, 488), (431, 432, 902, 901), (225, 226, 696, 695), (19, 20, 490, 489), (432, 433, 903, 902), (226, 227, 697, 696), (20, 21, 491, 490), (433, 434, 904, 903), (227, 228, 698, 697), (21, 22, 492, 491), (434, 435, 905, 904), (228, 229, 699, 698), (22, 23, 493, 492), (435, 436, 906, 905), (229, 230, 700, 699), (23, 24, 494, 493), (436, 437, 907, 906), (230, 231, 701, 700), (24, 25, 495, 494), (437, 438, 908, 907), (231, 232, 702, 701), (25, 26, 496, 495), (438, 439, 909, 908), (232, 233, 703, 702), (26, 27, 497, 496), (439, 440, 910, 909), (233, 234, 704, 703), (27, 28, 498, 497), (440, 441, 911, 910), (234, 235, 705, 704), (28, 29, 499, 498), (441, 442, 912, 911), (235, 236, 706, 705), (29, 30, 500, 499), (442, 443, 913, 912), (236, 237, 707, 706), (30, 31, 501, 500), (443, 444, 914, 913), (237, 238, 708, 707), (31, 32, 502, 501), (444, 445, 915, 914), (238, 239, 709, 708), (32, 33, 503, 502), (445, 446, 916, 915), (239, 240, 710, 709), (33, 34, 504, 503), (446, 447, 917, 916), (240, 241, 711, 710), (34, 35, 505, 504), (447, 448, 918, 917), (241, 242, 712, 711), (35, 36, 506, 505), (448, 449, 919, 918), (242, 243, 713, 712), (36, 37, 507, 506), (449, 450, 920, 919), (243, 244, 714, 713), (37, 38, 508, 507), (450, 451, 921, 920), (244, 245, 715, 714), (38, 39, 509, 508), (451, 452, 922, 921), (245, 246, 716, 715), (39, 40, 510, 509), (452, 453, 923, 922), (246, 247, 717, 716), (40, 41, 511, 510), (453, 454, 924, 923), (247, 248, 718, 717), (41, 42, 512, 511), (454, 455, 925, 924), (248, 249, 719, 718), (42, 43, 513, 512), (455, 456, 926, 925), (249, 250, 720, 719), (43, 44, 514, 513), (456, 457, 927, 926), (250, 251, 721, 720), (44, 45, 515, 514), (457, 458, 928, 927), (251, 252, 722, 721), (45, 46, 516, 515), (458, 459, 929, 928), (252, 253, 723, 722), (46, 47, 517, 516), (459, 460, 930, 929), (253, 254, 724, 723), (47, 48, 518, 517), (460, 461, 931, 930), (254, 255, 725, 724), (48, 49, 519, 518), (461, 462, 932, 931), (255, 256, 726, 725), (49, 50, 520, 519), (462, 463, 933, 932), (256, 257, 727, 726), (50, 51, 521, 520), (463, 464, 934, 933), (257, 258, 728, 727), (51, 52, 522, 521), (464, 465, 935, 934), (258, 259, 729, 728), (52, 53, 523, 522), (465, 466, 936, 935), (259, 260, 730, 729), (53, 54, 524, 523), (466, 467, 937, 936), (260, 261, 731, 730), (54, 55, 525, 524), (467, 468, 938, 937), (261, 262, 732, 731), (55, 56, 526, 525), (468, 469, 939, 938), (262, 263, 733, 732), (56, 57, 527, 526), (469, 0, 470, 939), (263, 264, 734, 733), (57, 58, 528, 527), (264, 265, 735, 734), (58, 59, 529, 528), (265, 266, 736, 735), (59, 60, 530, 529), (266, 267, 737, 736), (60, 61, 531, 530), (267, 268, 738, 737), (61, 62, 532, 531), (268, 269, 739, 738), (62, 63, 533, 532)])
_uv = me_mesh_001.uv_layers.new(name='UVMap')
_uv.uv.foreach_set('vector', [0.832, 0.02638, 0.8417, 0.03371, 0.8431, 0.0423, 0.8422, 0.05009, 0.838, 0.06183, 0.8339, 0.06778, 0.8303, 0.07431, 0.827, 0.08134, 0.8241, 0.08882, 0.8215, 0.0967, 0.8191, 0.1049, 0.817, 0.1134, 0.815, 0.1221, 0.8132, 0.1311, 0.8114, 0.1406, 0.8097, 0.1498, 0.8081, 0.159, 0.8065, 0.1682, 0.8049, 0.1774, 0.8033, 0.1866, 0.8018, 0.1957, 0.8003, 0.2048, 0.7989, 0.2138, 0.7975, 0.2226, 0.7961, 0.2314, 0.7948, 0.24, 0.7935, 0.2487, 0.7923, 0.257, 0.7912, 0.2653, 0.79, 0.2736, 0.789, 0.2817, 0.7881, 0.2896, 0.7872, 0.2977, 0.7864, 0.3055, 0.7857, 0.3135, 0.7851, 0.3212, 0.7847, 0.3289, 0.7843, 0.3369, 0.7841, 0.3445, 0.784, 0.352, 0.784, 0.3598, 0.7842, 0.3672, 0.7845, 0.3748, 0.785, 0.3821, 0.7857, 0.3892, 0.7865, 0.3963, 0.7875, 0.4035, 0.7884, 0.4118, 0.7898, 0.4183, 0.7912, 0.4247, 0.7929, 0.4309, 0.7947, 0.4368, 0.7966, 0.4426, 0.7986, 0.4482, 0.8008, 0.4535, 0.8043, 0.459, 0.8065, 0.464, 0.8088, 0.4688, 0.811, 0.4735, 0.8133, 0.4779, 0.8155, 0.4823, 0.8177, 0.4864, 0.8199, 0.4904, 0.8219, 0.4943, 0.8239, 0.4981, 0.8258, 0.5018, 0.8276, 0.5055, 0.8293, 0.509, 0.8309, 0.5126, 0.8324, 0.5161, 0.8338, 0.5196, 0.8351, 0.5232, 0.8363, 0.5267, 0.8374, 0.5304, 0.8384, 0.5341, 0.8393, 0.5378, 0.8401, 0.5416, 0.8408, 0.5455, 0.8414, 0.5494, 0.8419, 0.5534, 0.8424, 0.5573, 0.8427, 0.5613, 0.8429, 0.5653, 0.843, 0.5692, 0.8431, 0.573, 0.843, 0.5767, 0.8428, 0.5803, 0.8424, 0.5838, 0.842, 0.5871, 0.8415, 0.5903, 0.8408, 0.5932, 0.84, 0.5959, 0.8392, 0.5985, 0.8382, 0.6008, 0.8371, 0.6029, 0.8359, 0.6048, 0.8346, 0.6064, 0.8332, 0.6078, 0.8318, 0.6091, 0.8303, 0.61, 0.8287, 0.6108, 0.827, 0.6113, 0.8253, 0.6117, 0.8235, 0.6117, 0.8217, 0.6116, 0.8199, 0.6112, 0.8181, 0.6106, 0.8163, 0.6098, 0.8146, 0.6087, 0.8128, 0.6074, 0.8112, 0.6058, 0.8096, 0.604, 0.8081, 0.602, 0.8066, 0.5997, 0.8053, 0.5972, 0.8041, 0.5945, 0.8029, 0.5916, 0.8019, 0.5886, 0.8009, 0.5854, 0.8, 0.5821, 0.7992, 0.5786, 0.7985, 0.5752, 0.7978, 0.5717, 0.7972, 0.5682, 0.7966, 0.5647, 0.796, 0.5613, 0.7954, 0.5581, 0.7948, 0.555, 0.7942, 0.552, 0.7936, 0.5493, 0.793, 0.5467, 0.7924, 0.5445, 0.7918, 0.5425, 0.7911, 0.5408, 0.7905, 0.5394, 0.7899, 0.5384, 0.7893, 0.5378, 0.7886, 0.5376, 0.788, 0.5377, 0.7875, 0.5384, 0.7869, 0.5394, 0.7864, 0.5409, 0.7859, 0.5428, 0.7854, 0.5451, 0.7849, 0.5479, 0.7844, 0.5512, 0.7839, 0.5549, 0.7834, 0.559, 0.783, 0.5635, 0.7824, 0.5685, 0.7819, 0.5738, 0.7813, 0.5794, 0.7807, 0.5854, 0.78, 0.5917, 0.7793, 0.5983, 0.7786, 0.6051, 0.7778, 0.612, 0.7769, 0.619, 0.776, 0.6261, 0.775, 0.6332, 0.7739, 0.6402, 0.7729, 0.647, 0.7717, 0.6536, 0.7705, 0.6599, 0.7693, 0.6659, 0.7681, 0.6716, 0.7668, 0.6768, 0.7655, 0.6816, 0.7641, 0.6859, 0.7628, 0.6898, 0.7614, 0.6932, 0.76, 0.6961, 0.7586, 0.6986, 0.7573, 0.7007, 0.7559, 0.7024, 0.7546, 0.7037, 0.7533, 0.7047, 0.752, 0.7054, 0.7508, 0.7058, 0.7496, 0.7058, 0.7485, 0.7056, 0.7475, 0.7051, 0.7465, 0.7043, 0.7455, 0.7031, 0.7447, 0.7017, 0.7439, 0.6999, 0.7432, 0.6977, 0.7426, 0.6952, 0.742, 0.6922, 0.7416, 0.6888, 0.7412, 0.685, 0.7409, 0.6808, 0.7407, 0.6761, 0.7406, 0.6711, 0.7405, 0.6657, 0.7405, 0.66, 0.7405, 0.654, 0.7405, 0.6478, 0.7406, 0.6414, 0.7406, 0.635, 0.7406, 0.6286, 0.7405, 0.6222, 0.7404, 0.616, 0.7403, 0.6101, 0.74, 0.6044, 0.7397, 0.5992, 0.7393, 0.5944, 0.7387, 0.5901, 0.7381, 0.5863, 0.7374, 0.5833, 0.7366, 0.5809, 0.7357, 0.5793, 0.7347, 0.5785, 0.7336, 0.5785, 0.7325, 0.5795, 0.7313, 0.5814, 0.7301, 0.5842, 0.7288, 0.588, 0.7275, 0.5926, 0.7262, 0.598, 0.7249, 0.6042, 0.7235, 0.6112, 0.7221, 0.6187, 0.7208, 0.6267, 0.7194, 0.635, 0.718, 0.6436, 0.7165, 0.6522, 0.7151, 0.6607, 0.7137, 0.669, 0.7122, 0.677, 0.7107, 0.6845, 0.7093, 0.6915, 0.7078, 0.6979, 0.7063, 0.7037, 0.7049, 0.7088, 0.7034, 0.7133, 0.7019, 0.7172, 0.7005, 0.7204, 0.699, 0.723, 0.6976, 0.725, 0.6962, 0.7266, 0.6948, 0.7277, 0.6935, 0.7284, 0.6922, 0.7287, 0.6909, 0.7287, 0.6897, 0.7282, 0.6886, 0.7274, 0.6875, 0.7261, 0.6865, 0.7245, 0.6856, 0.7224, 0.6847, 0.7198, 0.684, 0.7167, 0.6834, 0.713, 0.6829, 0.7088, 0.6825, 0.7038, 0.6822, 0.6983, 0.6821, 0.6921, 0.682, 0.6853, 0.6821, 0.678, 0.6822, 0.6702, 0.6825, 0.6619, 0.6828, 0.6533, 0.6831, 0.6446, 0.6835, 0.6357, 0.6838, 0.6269, 0.6841, 0.6183, 0.6844, 0.6101, 0.6846, 0.6023, 0.6846, 0.5952, 0.6846, 0.5887, 0.6844, 0.5829, 0.6841, 0.5781, 0.6837, 0.574, 0.6831, 0.5709, 0.6824, 0.5687, 0.6816, 0.5675, 0.6807, 0.5671, 0.6797, 0.5676, 0.6786, 0.5689, 0.6774, 0.5711, 0.6762, 0.5739, 0.675, 0.5775, 0.6737, 0.5816, 0.6725, 0.5863, 0.6712, 0.5915, 0.6699, 0.597, 0.6686, 0.603, 0.6674, 0.6091, 0.6661, 0.6155, 0.6649, 0.622, 0.6637, 0.6284, 0.6624, 0.6348, 0.6612, 0.641, 0.66, 0.647, 0.6587, 0.6526, 0.6575, 0.658, 0.6562, 0.6629, 0.6549, 0.6674, 0.6537, 0.6715, 0.6524, 0.6751, 0.6511, 0.6783, 0.6498, 0.681, 0.6485, 0.6833, 0.6472, 0.6852, 0.6459, 0.6867, 0.6446, 0.6879, 0.6433, 0.6888, 0.642, 0.6893, 0.6408, 0.6895, 0.6395, 0.6895, 0.6384, 0.6891, 0.6372, 0.6884, 0.6362, 0.6873, 0.6351, 0.6859, 0.6342, 0.684, 0.6334, 0.6817, 0.6326, 0.6789, 0.632, 0.6755, 0.6315, 0.6715, 0.6312, 0.6668, 0.6309, 0.6615, 0.6308, 0.6556, 0.6309, 0.6491, 0.6311, 0.6419, 0.6313, 0.6342, 0.6317, 0.6261, 0.6322, 0.6175, 0.6328, 0.6086, 0.6334, 0.5994, 0.634, 0.5902, 0.6347, 0.581, 0.6353, 0.572, 0.6359, 0.5632, 0.6364, 0.5547, 0.6369, 0.5467, 0.6372, 0.5392, 0.6375, 0.5322, 0.6376, 0.5259, 0.6376, 0.5203, 0.6375, 0.5153, 0.6373, 0.5112, 0.6369, 0.5077, 0.6365, 0.505, 0.6359, 0.503, 0.6351, 0.5018, 0.6343, 0.5013, 0.6334, 0.5015, 0.6324, 0.5023, 0.6312, 0.5038, 0.6301, 0.5058, 0.6288, 0.5083, 0.6275, 0.5113, 0.6261, 0.5146, 0.6246, 0.5183, 0.6231, 0.5222, 0.6216, 0.5263, 0.6201, 0.5305, 0.6185, 0.5346, 0.617, 0.5386, 0.6154, 0.5425, 0.6138, 0.5462, 0.6123, 0.5496, 0.6107, 0.5528, 0.6092, 0.5556, 0.6077, 0.5581, 0.6062, 0.5602, 0.6048, 0.562, 0.6033, 0.5634, 0.6019, 0.5645, 0.6006, 0.5652, 0.5993, 0.5657, 0.598, 0.5658, 0.5967, 0.5656, 0.5956, 0.565, 0.5945, 0.5641, 0.5935, 0.5629, 0.5926, 0.5612, 0.5918, 0.5591, 0.5912, 0.5565, 0.5908, 0.5533, 0.5905, 0.5495, 0.5905, 0.5451, 0.5908, 0.5399, 0.5914, 0.5339, 0.5923, 0.5271, 0.5935, 0.5194, 0.595, 0.5109, 0.5968, 0.5015, 0.5989, 0.4913, 0.6014, 0.4804, 0.6041, 0.4687, 0.607, 0.4564, 0.6101, 0.4435, 0.6134, 0.4302, 0.6175, 0.4163, 0.6211, 0.4025, 0.6247, 0.3887, 0.6284, 0.3737, 0.6318, 0.3598, 0.6352, 0.3462, 0.6384, 0.3328, 0.6414, 0.3198, 0.6443, 0.307, 0.647, 0.2948, 0.6495, 0.2829, 0.6518, 0.2715, 0.6539, 0.2604, 0.6557, 0.2498, 0.6574, 0.2394, 0.6589, 0.2296, 0.6602, 0.2199, 0.6614, 0.2107, 0.6623, 0.2017, 0.6632, 0.1931, 0.6638, 0.1847, 0.6644, 0.1765, 0.6647, 0.1686, 0.665, 0.161, 0.6651, 0.1536, 0.6651, 0.1465, 0.6649, 0.1396, 0.6647, 0.1331, 0.6643, 0.1268, 0.6638, 0.1207, 0.6631, 0.115, 0.6625, 0.1087, 0.6618, 0.1035, 0.661, 0.09849, 0.6601, 0.09377, 0.6592, 0.08926, 0.6583, 0.08494, 0.6574, 0.08079, 0.6565, 0.07677, 0.6558, 0.07287, 0.6552, 0.06905, 0.6547, 0.06527, 0.6543, 0.06153, 0.6541, 0.0578, 0.6542, 0.05407, 0.6544, 0.05034, 0.6549, 0.0466, 0.6557, 0.04286, 0.6566, 0.03911, 0.6579, 0.03538, 0.6595, 0.03168, 0.6614, 0.02805, 0.6641, 0.02252, 0.6671, 0.01947, 0.6704, 0.01656, 0.674, 0.01384, 0.6779, 0.01134, 0.6822, 0.009095, 0.6868, 0.007114, 0.6918, 0.005415, 0.6971, 0.003861, 0.7028, 0.002575, 0.7089, 0.00156, 0.7155, 0.000819, 0.7224, 0.0003486, 0.7298, 0.0001439, 0.7376, 0.0002052, 0.7458, 0.0005478, 0.7544, 0.001192, 0.7634, 0.002186, 0.7728, 0.003592, 0.7824, 0.005509, 0.7922, 0.008008, 0.8021, 0.01123, 0.8121, 0.01527, 0.8221, 0.02026, 0.5792, 0.7025, 0.5693, 0.7086, 0.5593, 0.7136, 0.5493, 0.7177, 0.5394, 0.7209, 0.5296, 0.7234, 0.52, 0.7253, 0.5106, 0.7267, 0.5016, 0.7277, 0.493, 0.7283, 0.4848, 0.7287, 0.477, 0.7287, 0.4696, 0.7285, 0.4627, 0.7281, 0.4561, 0.7273, 0.45, 0.7263, 0.4443, 0.725, 0.439, 0.7235, 0.434, 0.7218, 0.4293, 0.7198, 0.4251, 0.7175, 0.4212, 0.715, 0.4176, 0.7123, 0.4143, 0.7094, 0.4113, 0.7064, 0.4086, 0.7008, 0.4067, 0.6972, 0.4051, 0.6935, 0.4038, 0.6898, 0.4029, 0.686, 0.4021, 0.6823, 0.4016, 0.6786, 0.4014, 0.6748, 0.4013, 0.6711, 0.4015, 0.6674, 0.4018, 0.6636, 0.4024, 0.6598, 0.403, 0.656, 0.4037, 0.6521, 0.4046, 0.6481, 0.4055, 0.644, 0.4064, 0.6396, 0.4073, 0.6351, 0.4082, 0.6304, 0.409, 0.6254, 0.4097, 0.6202, 0.4103, 0.6139, 0.4109, 0.6081, 0.4115, 0.6021, 0.4119, 0.5958, 0.4121, 0.5892, 0.4123, 0.5824, 0.4123, 0.5753, 0.4122, 0.5679, 0.4119, 0.5603, 0.4116, 0.5524, 0.411, 0.5442, 0.4104, 0.5358, 0.4095, 0.5272, 0.4086, 0.5182, 0.4074, 0.509, 0.4061, 0.4993, 0.4046, 0.4894, 0.4029, 0.4791, 0.401, 0.4685, 0.399, 0.4574, 0.3967, 0.446, 0.3942, 0.4341, 0.3915, 0.4219, 0.3886, 0.4091, 0.3856, 0.3961, 0.3823, 0.3827, 0.379, 0.3691, 0.3756, 0.3552, 0.3718, 0.3402, 0.3683, 0.3263, 0.3647, 0.3125, 0.3606, 0.2987, 0.3573, 0.2854, 0.3542, 0.2725, 0.3512, 0.2602, 0.3486, 0.2485, 0.3461, 0.2376, 0.344, 0.2274, 0.3422, 0.218, 0.3406, 0.2095, 0.3395, 0.2018, 0.3386, 0.195, 0.338, 0.189, 0.3377, 0.1838, 0.3377, 0.1794, 0.338, 0.1756, 0.3384, 0.1724, 0.339, 0.1698, 0.3398, 0.1677, 0.3407, 0.166, 0.3417, 0.1647, 0.3428, 0.1639, 0.3439, 0.1633, 0.3452, 0.1631, 0.3465, 0.1632, 0.3478, 0.1637, 0.3491, 0.1644, 0.3505, 0.1655, 0.352, 0.1669, 0.3534, 0.1687, 0.3549, 0.1708, 0.3564, 0.1733, 0.3579, 0.1761, 0.3595, 0.1793, 0.361, 0.1827, 0.3626, 0.1864, 0.3642, 0.1903, 0.3657, 0.1943, 0.3673, 0.1984, 0.3688, 0.2026, 0.3703, 0.2066, 0.3718, 0.2106, 0.3733, 0.2143, 0.3747, 0.2176, 0.376, 0.2206, 0.3773, 0.2231, 0.3784, 0.2251, 0.3796, 0.2266, 0.3806, 0.2274, 0.3815, 0.2276, 0.3823, 0.2271, 0.3831, 0.2258, 0.3837, 0.2239, 0.3841, 0.2212, 0.3845, 0.2177, 0.3847, 0.2135, 0.3848, 0.2086, 0.3848, 0.203, 0.3847, 0.1967, 0.3844, 0.1897, 0.3841, 0.1822, 0.3836, 0.1742, 0.3831, 0.1657, 0.3825, 0.1569, 0.3819, 0.1479, 0.3812, 0.1387, 0.3806, 0.1295, 0.38, 0.1203, 0.3794, 0.1114, 0.3789, 0.1028, 0.3785, 0.09466, 0.3782, 0.08697, 0.3781, 0.07983, 0.378, 0.07328, 0.3781, 0.06736, 0.3784, 0.06207, 0.3787, 0.05743, 0.3792, 0.05342, 0.3798, 0.05002, 0.3806, 0.04718, 0.3814, 0.04486, 0.3823, 0.043, 0.3834, 0.04156, 0.3844, 0.0405, 0.3856, 0.03979, 0.3867, 0.03941, 0.388, 0.03934, 0.3892, 0.03958, 0.3905, 0.04012, 0.3918, 0.04097, 0.3931, 0.04215, 0.3944, 0.04367, 0.3957, 0.04556, 0.397, 0.04785, 0.3983, 0.05057, 0.3996, 0.05374, 0.4009, 0.05737, 0.4021, 0.06145, 0.4034, 0.06597, 0.4047, 0.07092, 0.4059, 0.07625, 0.4072, 0.08193, 0.4084, 0.0879, 0.4096, 0.09411, 0.4109, 0.1005, 0.4121, 0.1069, 0.4133, 0.1134, 0.4146, 0.1197, 0.4158, 0.1259, 0.4171, 0.1318, 0.4184, 0.1374, 0.4197, 0.1426, 0.4209, 0.1473, 0.4222, 0.1514, 0.4234, 0.155, 0.4246, 0.1578, 0.4258, 0.1599, 0.4269, 0.1613, 0.4279, 0.1618, 0.4288, 0.1614, 0.4296, 0.1602, 0.4303, 0.158, 0.4309, 0.1549, 0.4313, 0.1508, 0.4316, 0.1459, 0.4318, 0.1402, 0.4318, 0.1337, 0.4317, 0.1266, 0.4316, 0.1188, 0.4313, 0.1106, 0.431, 0.102, 0.4307, 0.09318, 0.4303, 0.08432, 0.43, 0.07554, 0.4297, 0.06698, 0.4294, 0.05873, 0.4293, 0.05091, 0.4292, 0.04357, 0.4293, 0.03679, 0.4294, 0.0306, 0.4297, 0.02505, 0.4301, 0.02013, 0.4306, 0.01584, 0.4312, 0.01217, 0.4319, 0.009072, 0.4328, 0.0065, 0.4337, 0.004409, 0.4347, 0.00276, 0.4358, 0.001525, 0.4369, 0.0006837, 0.4381, 0.0002244, 0.4394, 0.0001439, 0.4407, 0.0004476, 0.442, 0.00115, 0.4434, 0.002273, 0.4448, 0.003849, 0.4462, 0.005917, 0.4477, 0.008525, 0.4491, 0.01173, 0.4506, 0.01556, 0.4521, 0.02005, 0.4535, 0.0252, 0.455, 0.031, 0.4565, 0.03742, 0.4579, 0.04442, 0.4594, 0.05193, 0.4608, 0.05988, 0.4623, 0.06817, 0.4637, 0.07668, 0.4651, 0.0853, 0.4666, 0.09386, 0.468, 0.1022, 0.4693, 0.1102, 0.4707, 0.1177, 0.4721, 0.1246, 0.4734, 0.1309, 0.4747, 0.1363, 0.476, 0.1409, 0.4773, 0.1447, 0.4785, 0.1475, 0.4797, 0.1494, 0.4808, 0.1503, 0.4819, 0.1504, 0.4829, 0.1496, 0.4838, 0.148, 0.4846, 0.1456, 0.4853, 0.1426, 0.4859, 0.1388, 0.4865, 0.1345, 0.4869, 0.1297, 0.4872, 0.1245, 0.4875, 0.1188, 0.4876, 0.1129, 0.4877, 0.1067, 0.4878, 0.1003, 0.4878, 0.09389, 0.4877, 0.08746, 0.4877, 0.0811, 0.4877, 0.0749, 0.4877, 0.06891, 0.4877, 0.06319, 0.4878, 0.0578, 0.4879, 0.05276, 0.4881, 0.04811, 0.4884, 0.04387, 0.4888, 0.04006, 0.4892, 0.03668, 0.4898, 0.03371, 0.4904, 0.03117, 0.4911, 0.02901, 0.4919, 0.02722, 0.4927, 0.02576, 0.4937, 0.02463, 0.4946, 0.02381, 0.4957, 0.02329, 0.4968, 0.02306, 0.498, 0.02312, 0.4992, 0.02349, 0.5005, 0.02416, 0.5018, 0.02515, 0.5031, 0.02648, 0.5045, 0.02817, 0.5058, 0.03026, 0.5072, 0.03277, 0.5086, 0.03572, 0.51, 0.03912, 0.5113, 0.04299, 0.5127, 0.04733, 0.514, 0.05211, 0.5153, 0.05733, 0.5165, 0.06296, 0.5177, 0.06896, 0.5189, 0.07529, 0.5201, 0.0819, 0.5211, 0.08873, 0.5222, 0.09572, 0.5231, 0.1028, 0.5241, 0.1099, 0.5249, 0.1169, 0.5258, 0.1238, 0.5265, 0.1306, 0.5272, 0.1371, 0.5279, 0.1434, 0.5285, 0.1494, 0.5291, 0.1551, 0.5296, 0.1604, 0.5302, 0.1654, 0.5306, 0.1699, 0.5311, 0.174, 0.5316, 0.1777, 0.5321, 0.181, 0.5326, 0.1838, 0.533, 0.1861, 0.5336, 0.188, 0.5341, 0.1895, 0.5347, 0.1905, 0.5352, 0.1911, 0.5358, 0.1913, 0.5364, 0.1911, 0.5371, 0.1905, 0.5377, 0.1895, 0.5383, 0.1881, 0.539, 0.1864, 0.5396, 0.1844, 0.5402, 0.1822, 0.5408, 0.1796, 0.5414, 0.1769, 0.542, 0.1739, 0.5426, 0.1708, 0.5432, 0.1676, 0.5438, 0.1642, 0.5444, 0.1607, 0.545, 0.1572, 0.5457, 0.1537, 0.5464, 0.1503, 0.5472, 0.1468, 0.5481, 0.1435, 0.5491, 0.1403, 0.5501, 0.1372, 0.5513, 0.1344, 0.5525, 0.1317, 0.5538, 0.1292, 0.5553, 0.1269, 0.5568, 0.1248, 0.5584, 0.123, 0.56, 0.1215, 0.5618, 0.1202, 0.5635, 0.1191, 0.5653, 0.1182, 0.5671, 0.1176, 0.5689, 0.1173, 0.5707, 0.1171, 0.5725, 0.1172, 0.5742, 0.1175, 0.5758, 0.1181, 0.5775, 0.1189, 0.579, 0.1198, 0.5804, 0.121, 0.5818, 0.1225, 0.5831, 0.1241, 0.5843, 0.126, 0.5854, 0.1281, 0.5863, 0.1304, 0.5872, 0.133, 0.588, 0.1357, 0.5886, 0.1386, 0.5892, 0.1418, 0.5896, 0.1451, 0.5899, 0.1485, 0.5902, 0.1522, 0.5902, 0.1559, 0.5902, 0.1597, 0.5901, 0.1636, 0.5899, 0.1676, 0.5896, 0.1716, 0.5891, 0.1755, 0.5886, 0.1795, 0.588, 0.1834, 0.5873, 0.1873, 0.5865, 0.1911, 0.5856, 0.1948, 0.5846, 0.1985, 0.5835, 0.2021, 0.5823, 0.2057, 0.581, 0.2093, 0.5796, 0.2128, 0.5781, 0.2163, 0.5765, 0.2198, 0.5748, 0.2234, 0.573, 0.2271, 0.5711, 0.2308, 0.5691, 0.2346, 0.5671, 0.2385, 0.5649, 0.2425, 0.5627, 0.2466, 0.5605, 0.2509, 0.5582, 0.2554, 0.556, 0.2601, 0.5537, 0.2649, 0.5515, 0.2699, 0.548, 0.2754, 0.5458, 0.2807, 0.5438, 0.2863, 0.5419, 0.2921, 0.5401, 0.298, 0.5384, 0.3042, 0.5369, 0.3106, 0.5356, 0.3171, 0.5347, 0.3254, 0.5337, 0.3326, 0.5329, 0.3397, 0.5322, 0.3468, 0.5317, 0.3541, 0.5314, 0.3617, 0.5312, 0.3691, 0.5312, 0.3768, 0.5313, 0.3844, 0.5315, 0.392, 0.5319, 0.4, 0.5323, 0.4077, 0.5329, 0.4154, 0.5336, 0.4234, 0.5344, 0.4312, 0.5353, 0.4393, 0.5362, 0.4472, 0.5372, 0.4553, 0.5384, 0.4636, 0.5395, 0.4719, 0.5407, 0.4802, 0.542, 0.4889, 0.5433, 0.4975, 0.5447, 0.5062, 0.5461, 0.5151, 0.5475, 0.5241, 0.549, 0.5331, 0.5505, 0.5423, 0.5521, 0.5515, 0.5537, 0.5607, 0.5553, 0.5699, 0.5569, 0.5791, 0.5586, 0.5883, 0.5604, 0.5978, 0.5622, 0.6068, 0.5642, 0.6155, 0.5663, 0.624, 0.5687, 0.6322, 0.5713, 0.6401, 0.5742, 0.6475, 0.5775, 0.6546, 0.5811, 0.6611, 0.5852, 0.6671, 0.5893, 0.6788, 0.5902, 0.6866, 0.5889, 0.6952, 0.1295, 0.9084, 0.1329, 0.905, 0.1407, 0.9119, 0.1372, 0.9156, 0.1124, 0.2634, 0.1087, 0.2737, 0.09529, 0.2703, 0.09941, 0.2602, 0.1329, 0.905, 0.1363, 0.9013, 0.1442, 0.9081, 0.1407, 0.9119, 0.1087, 0.2737, 0.1058, 0.2849, 0.09249, 0.2809, 0.09529, 0.2703, 0.1363, 0.9013, 0.1397, 0.8976, 0.1477, 0.9042, 0.1442, 0.9081, 0.1058, 0.2849, 0.1036, 0.2966, 0.09083, 0.2925, 0.09249, 0.2809, 0.1397, 0.8976, 0.1431, 0.8939, 0.1511, 0.9003, 0.1477, 0.9042, 0.1036, 0.2966, 0.1003, 0.3083, 0.08719, 0.3044, 0.09083, 0.2925, 0.1431, 0.8939, 0.1465, 0.8901, 0.1543, 0.8966, 0.1511, 0.9003, 0.1003, 0.3083, 0.09564, 0.3206, 0.08212, 0.3163, 0.08719, 0.3044, 0.1465, 0.8901, 0.1498, 0.8865, 0.1575, 0.893, 0.1543, 0.8966, 0.09564, 0.3206, 0.09132, 0.3337, 0.07803, 0.3289, 0.08212, 0.3163, 0.1498, 0.8865, 0.153, 0.883, 0.1606, 0.8896, 0.1575, 0.893, 0.09132, 0.3337, 0.08816, 0.3475, 0.07546, 0.3424, 0.07803, 0.3289, 0.153, 0.883, 0.1562, 0.8797, 0.1636, 0.8865, 0.1606, 0.8896, 0.08816, 0.3475, 0.08495, 0.361, 0.07216, 0.3566, 0.07546, 0.3424, 0.1562, 0.8797, 0.1593, 0.8767, 0.1664, 0.8837, 0.1636, 0.8865, 0.08495, 0.361, 0.07952, 0.3743, 0.06616, 0.3702, 0.07216, 0.3566, 0.1593, 0.8767, 0.1623, 0.8739, 0.1691, 0.8812, 0.1664, 0.8837, 0.07952, 0.3743, 0.0753, 0.3883, 0.06212, 0.3847, 0.06616, 0.3702, 0.1623, 0.8739, 0.1652, 0.8713, 0.1717, 0.879, 0.1691, 0.8812, 0.0753, 0.3883, 0.06994, 0.4022, 0.05655, 0.3991, 0.06212, 0.3847, 0.1652, 0.8713, 0.168, 0.869, 0.1741, 0.8772, 0.1717, 0.879, 0.06994, 0.4022, 0.06253, 0.4166, 0.04901, 0.4136, 0.05655, 0.3991, 0.168, 0.869, 0.1707, 0.867, 0.1764, 0.8757, 0.1741, 0.8772, 0.06253, 0.4166, 0.05857, 0.4316, 0.0449, 0.4283, 0.04901, 0.4136, 0.1707, 0.867, 0.1732, 0.8653, 0.1785, 0.8745, 0.1764, 0.8757, 0.05857, 0.4316, 0.05397, 0.4462, 0.0406, 0.4431, 0.0449, 0.4283, 0.1732, 0.8653, 0.1756, 0.8639, 0.1805, 0.8736, 0.1785, 0.8745, 0.05397, 0.4462, 0.04672, 0.4596, 0.03329, 0.4565, 0.0406, 0.4431, 0.1756, 0.8639, 0.1777, 0.8627, 0.1822, 0.8729, 0.1805, 0.8736, 0.04672, 0.4596, 0.04279, 0.474, 0.02923, 0.4704, 0.03329, 0.4565, 0.1777, 0.8627, 0.1796, 0.8618, 0.1838, 0.8723, 0.1822, 0.8729, 0.04279, 0.474, 0.03833, 0.4875, 0.0249, 0.4838, 0.02923, 0.4704, 0.1796, 0.8618, 0.1813, 0.8611, 0.1853, 0.8719, 0.1838, 0.8723, 0.03833, 0.4875, 0.03411, 0.5003, 0.02061, 0.4966, 0.0249, 0.4838, 0.1813, 0.8611, 0.1828, 0.8607, 0.1865, 0.8715, 0.1853, 0.8719, 0.03411, 0.5003, 0.03014, 0.5127, 0.01649, 0.5089, 0.02061, 0.4966, 0.1828, 0.8607, 0.1841, 0.8605, 0.1876, 0.8712, 0.1865, 0.8715, 0.03014, 0.5127, 0.02649, 0.5243, 0.01264, 0.5207, 0.01649, 0.5089, 0.1841, 0.8605, 0.1852, 0.8605, 0.1886, 0.8709, 0.1876, 0.8712, 0.02649, 0.5243, 0.02325, 0.5351, 0.00914, 0.5317, 0.01264, 0.5207, 0.1852, 0.8605, 0.1862, 0.8608, 0.1896, 0.8707, 0.1886, 0.8709, 0.02325, 0.5351, 0.02051, 0.5451, 0.006041, 0.5421, 0.00914, 0.5317, 0.1862, 0.8608, 0.1871, 0.861, 0.1905, 0.8704, 0.1896, 0.8707, 0.02051, 0.5451, 0.01833, 0.5543, 0.003446, 0.552, 0.006041, 0.5421, 0.1871, 0.861, 0.188, 0.8609, 0.1915, 0.8701, 0.1905, 0.8704, 0.01833, 0.5543, 0.01678, 0.5625, 0.001499, 0.5613, 0.003446, 0.552, 0.188, 0.8609, 0.1888, 0.8606, 0.1925, 0.8697, 0.1915, 0.8701, 0.01678, 0.5625, 0.01585, 0.5698, 0.0003577, 0.5699, 0.001499, 0.5613, 0.1888, 0.8606, 0.1897, 0.8601, 0.1937, 0.8693, 0.1925, 0.8697, 0.01585, 0.5698, 0.01553, 0.5758, 0.0001439, 0.5779, 0.0003577, 0.5699, 0.1897, 0.8601, 0.1907, 0.8594, 0.1951, 0.8687, 0.1937, 0.8693, 0.01553, 0.5758, 0.01571, 0.5808, 0.0008601, 0.585, 0.0001439, 0.5779, 0.1907, 0.8594, 0.1918, 0.8585, 0.1967, 0.8679, 0.1951, 0.8687, 0.01571, 0.5808, 0.01626, 0.585, 0.002371, 0.591, 0.0008601, 0.585, 0.1918, 0.8585, 0.1931, 0.8574, 0.1985, 0.8669, 0.1967, 0.8679, 0.01626, 0.585, 0.01702, 0.5883, 0.004409, 0.596, 0.002371, 0.591, 0.1931, 0.8574, 0.1944, 0.8559, 0.2006, 0.8656, 0.1985, 0.8669, 0.01702, 0.5883, 0.0179, 0.5911, 0.006667, 0.5998, 0.004409, 0.596, 0.1944, 0.8559, 0.196, 0.8542, 0.2029, 0.8639, 0.2006, 0.8656, 0.0179, 0.5911, 0.01883, 0.5933, 0.008889, 0.6026, 0.006667, 0.5998, 0.196, 0.8542, 0.1978, 0.8521, 0.2055, 0.8617, 0.2029, 0.8639, 0.01883, 0.5933, 0.01975, 0.5951, 0.01092, 0.6047, 0.008889, 0.6026, 0.1978, 0.8521, 0.2, 0.8496, 0.2083, 0.8592, 0.2055, 0.8617, 0.01975, 0.5951, 0.02063, 0.5965, 0.0127, 0.6063, 0.01092, 0.6047, 0.2, 0.8496, 0.2026, 0.8469, 0.2113, 0.8562, 0.2083, 0.8592, 0.02063, 0.5965, 0.02149, 0.5976, 0.01425, 0.6075, 0.0127, 0.6063, 0.2026, 0.8469, 0.2054, 0.8437, 0.2145, 0.8527, 0.2113, 0.8562, 0.02149, 0.5976, 0.02233, 0.5984, 0.01561, 0.6084, 0.01425, 0.6075, 0.2054, 0.8437, 0.2083, 0.8401, 0.2178, 0.8488, 0.2145, 0.8527, 0.02233, 0.5984, 0.0232, 0.599, 0.01687, 0.6091, 0.01561, 0.6084, 0.2083, 0.8401, 0.2114, 0.8362, 0.2212, 0.8444, 0.2178, 0.8488, 0.0232, 0.599, 0.02415, 0.5994, 0.01811, 0.6098, 0.01687, 0.6091, 0.2114, 0.8362, 0.2146, 0.8318, 0.2246, 0.8397, 0.2212, 0.8444, 0.02415, 0.5994, 0.02525, 0.5994, 0.01941, 0.6104, 0.01811, 0.6098, 0.2146, 0.8318, 0.2179, 0.827, 0.228, 0.8346, 0.2246, 0.8397, 0.02525, 0.5994, 0.02683, 0.5991, 0.02084, 0.611, 0.01941, 0.6104, 0.2179, 0.827, 0.2213, 0.8219, 0.2315, 0.8293, 0.228, 0.8346, 0.02683, 0.5991, 0.02837, 0.5991, 0.02242, 0.6116, 0.02084, 0.611, 0.2213, 0.8219, 0.2247, 0.8166, 0.235, 0.8237, 0.2315, 0.8293, 0.02837, 0.5991, 0.03012, 0.5993, 0.02421, 0.6122, 0.02242, 0.6116, 0.2247, 0.8166, 0.2281, 0.811, 0.2385, 0.8179, 0.235, 0.8237, 0.03012, 0.5993, 0.03213, 0.5998, 0.02624, 0.6129, 0.02421, 0.6122, 0.2281, 0.811, 0.2315, 0.8052, 0.2419, 0.812, 0.2385, 0.8179, 0.03213, 0.5998, 0.03443, 0.6006, 0.0285, 0.6137, 0.02624, 0.6129, 0.2315, 0.8052, 0.2348, 0.7994, 0.2453, 0.806, 0.2419, 0.812, 0.03443, 0.6006, 0.03702, 0.6017, 0.03098, 0.6145, 0.0285, 0.6137, 0.2348, 0.7994, 0.2382, 0.7935, 0.2487, 0.8001, 0.2453, 0.806, 0.03702, 0.6017, 0.03989, 0.6031, 0.03366, 0.6156, 0.03098, 0.6145, 0.2382, 0.7935, 0.2414, 0.7877, 0.2519, 0.7941, 0.2487, 0.8001, 0.03989, 0.6031, 0.04298, 0.6048, 0.03652, 0.6168, 0.03366, 0.6156, 0.2414, 0.7877, 0.2446, 0.7819, 0.2551, 0.7883, 0.2519, 0.7941, 0.04298, 0.6048, 0.04625, 0.6067, 0.03952, 0.6182, 0.03652, 0.6168, 0.2446, 0.7819, 0.2477, 0.7763, 0.2581, 0.7826, 0.2551, 0.7883, 0.04625, 0.6067, 0.04965, 0.6088, 0.04265, 0.6199, 0.03952, 0.6182, 0.2477, 0.7763, 0.2507, 0.7709, 0.261, 0.7772, 0.2581, 0.7826, 0.04965, 0.6088, 0.05315, 0.6111, 0.04588, 0.6218, 0.04265, 0.6199, 0.2507, 0.7709, 0.2535, 0.7657, 0.2638, 0.772, 0.261, 0.7772, 0.05315, 0.6111, 0.05669, 0.6135, 0.0492, 0.6239, 0.04588, 0.6218, 0.2535, 0.7657, 0.2562, 0.7608, 0.2664, 0.7672, 0.2638, 0.772, 0.05669, 0.6135, 0.06026, 0.6161, 0.05259, 0.6263, 0.0492, 0.6239, 0.2562, 0.7608, 0.2588, 0.7561, 0.269, 0.7626, 0.2664, 0.7672, 0.06026, 0.6161, 0.06381, 0.6187, 0.05603, 0.6288, 0.05259, 0.6263, 0.2588, 0.7561, 0.2612, 0.7518, 0.2714, 0.7584, 0.269, 0.7626, 0.06381, 0.6187, 0.0673, 0.6213, 0.05951, 0.6313, 0.05603, 0.6288, 0.2612, 0.7518, 0.2635, 0.7477, 0.2737, 0.7545, 0.2714, 0.7584, 0.0673, 0.6213, 0.0707, 0.6238, 0.06299, 0.6339, 0.05951, 0.6313, 0.2635, 0.7477, 0.2657, 0.744, 0.2759, 0.7509, 0.2737, 0.7545, 0.0707, 0.6238, 0.07393, 0.6263, 0.06641, 0.6364, 0.06299, 0.6339, 0.2657, 0.744, 0.2677, 0.7405, 0.278, 0.7477, 0.2759, 0.7509, 0.07393, 0.6263, 0.07696, 0.6285, 0.06972, 0.6386, 0.06641, 0.6364, 0.2677, 0.7405, 0.2696, 0.7375, 0.2799, 0.7448, 0.278, 0.7477, 0.07696, 0.6285, 0.07972, 0.6305, 0.07282, 0.6406, 0.06972, 0.6386, 0.2696, 0.7375, 0.2712, 0.7347, 0.2816, 0.7422, 0.2799, 0.7448, 0.07972, 0.6305, 0.08218, 0.6322, 0.07563, 0.6423, 0.07282, 0.6406, 0.2712, 0.7347, 0.2727, 0.7324, 0.2832, 0.7399, 0.2816, 0.7422, 0.08218, 0.6322, 0.08431, 0.6336, 0.07807, 0.6436, 0.07563, 0.6423, 0.2727, 0.7324, 0.2739, 0.7305, 0.2846, 0.738, 0.2832, 0.7399, 0.08431, 0.6336, 0.08609, 0.6347, 0.08008, 0.6447, 0.07807, 0.6436, 0.2739, 0.7305, 0.275, 0.7289, 0.2857, 0.7363, 0.2846, 0.738, 0.08609, 0.6347, 0.08753, 0.6354, 0.08163, 0.6455, 0.08008, 0.6447, 0.275, 0.7289, 0.2759, 0.7278, 0.2866, 0.7351, 0.2857, 0.7363, 0.08753, 0.6354, 0.08865, 0.6357, 0.08276, 0.646, 0.08163, 0.6455, 0.2759, 0.7278, 0.2767, 0.727, 0.2872, 0.7341, 0.2866, 0.7351, 0.08865, 0.6357, 0.08981, 0.6354, 0.08359, 0.6465, 0.08276, 0.646, 0.2767, 0.727, 0.2774, 0.7267, 0.2877, 0.7334, 0.2872, 0.7341, 0.08981, 0.6354, 0.09079, 0.6355, 0.08432, 0.6469, 0.08359, 0.6465, 0.2774, 0.7267, 0.2786, 0.7267, 0.288, 0.7329, 0.2877, 0.7334, 0.09079, 0.6355, 0.09207, 0.6363, 0.08536, 0.6476, 0.08432, 0.6469, 0.2786, 0.7267, 0.279, 0.7264, 0.2884, 0.7324, 0.288, 0.7329, 0.09207, 0.6363, 0.09379, 0.6378, 0.08675, 0.6486, 0.08536, 0.6476, 0.279, 0.7264, 0.2793, 0.7257, 0.2889, 0.7317, 0.2884, 0.7324, 0.09379, 0.6378, 0.09595, 0.6399, 0.08847, 0.65, 0.08675, 0.6486, 0.2793, 0.7257, 0.2797, 0.7248, 0.2895, 0.7307, 0.2889, 0.7317, 0.09595, 0.6399, 0.09851, 0.6427, 0.09043, 0.6519, 0.08847, 0.65, 0.2797, 0.7248, 0.2802, 0.7236, 0.2904, 0.7293, 0.2895, 0.7307, 0.09851, 0.6427, 0.1013, 0.6462, 0.09258, 0.6544, 0.09043, 0.6519, 0.2802, 0.7236, 0.2806, 0.7222, 0.2914, 0.7276, 0.2904, 0.7293, 0.1013, 0.6462, 0.1042, 0.6504, 0.09485, 0.6577, 0.09258, 0.6544, 0.2806, 0.7222, 0.2811, 0.7204, 0.2924, 0.7255, 0.2914, 0.7276, 0.1042, 0.6504, 0.1071, 0.6552, 0.09721, 0.6617, 0.09485, 0.6577, 0.2811, 0.7204, 0.2816, 0.7184, 0.2934, 0.723, 0.2924, 0.7255, 0.1071, 0.6552, 0.11, 0.6607, 0.09965, 0.6666, 0.09721, 0.6617, 0.2816, 0.7184, 0.2821, 0.7162, 0.2944, 0.7202, 0.2934, 0.723, 0.11, 0.6607, 0.1129, 0.6669, 0.1021, 0.6723, 0.09965, 0.6666, 0.2821, 0.7162, 0.2826, 0.7136, 0.2952, 0.7171, 0.2944, 0.7202, 0.1129, 0.6669, 0.1157, 0.6737, 0.1047, 0.6786, 0.1021, 0.6723, 0.2826, 0.7136, 0.2831, 0.7108, 0.2959, 0.7138, 0.2952, 0.7171, 0.1157, 0.6737, 0.1185, 0.6812, 0.1072, 0.6854, 0.1047, 0.6786, 0.2831, 0.7108, 0.2837, 0.7079, 0.2965, 0.7104, 0.2959, 0.7138, 0.1185, 0.6812, 0.121, 0.6894, 0.1093, 0.6927, 0.1072, 0.6854, 0.2837, 0.7079, 0.2843, 0.7048, 0.297, 0.707, 0.2965, 0.7104, 0.121, 0.6894, 0.1231, 0.6984, 0.1107, 0.7, 0.1093, 0.6927, 0.2843, 0.7048, 0.2849, 0.7016, 0.2974, 0.7035, 0.297, 0.707, 0.1231, 0.6984, 0.1232, 0.7078, 0.1107, 0.7073, 0.1107, 0.7, 0.2849, 0.7016, 0.2855, 0.6982, 0.2978, 0.7001, 0.2974, 0.7035, 0.1232, 0.7078, 0.1214, 0.7171, 0.1093, 0.7148, 0.1107, 0.7073, 0.2855, 0.6982, 0.2861, 0.6948, 0.2983, 0.6968, 0.2978, 0.7001, 0.1214, 0.7171, 0.1184, 0.7257, 0.1068, 0.7223, 0.1093, 0.7148, 0.2861, 0.6948, 0.2868, 0.6913, 0.2988, 0.6937, 0.2983, 0.6968, 0.1184, 0.7257, 0.1152, 0.7339, 0.1037, 0.7299, 0.1068, 0.7223, 0.2868, 0.6913, 0.2875, 0.6878, 0.2995, 0.6907, 0.2988, 0.6937, 0.1152, 0.7339, 0.1119, 0.7418, 0.1004, 0.7375, 0.1037, 0.7299, 0.2875, 0.6878, 0.2886, 0.6844, 0.3003, 0.6878, 0.2995, 0.6907, 0.1119, 0.7418, 0.1087, 0.7493, 0.097, 0.7449, 0.1004, 0.7375, 0.2886, 0.6844, 0.2897, 0.6811, 0.3012, 0.6851, 0.3003, 0.6878, 0.1087, 0.7493, 0.1057, 0.7565, 0.09371, 0.7522, 0.097, 0.7449, 0.2897, 0.6811, 0.2909, 0.6779, 0.3022, 0.6825, 0.3012, 0.6851, 0.1057, 0.7565, 0.103, 0.7634, 0.09066, 0.7593, 0.09371, 0.7522, 0.2909, 0.6779, 0.2923, 0.6748, 0.3033, 0.6802, 0.3022, 0.6825, 0.103, 0.7634, 0.1007, 0.7698, 0.08795, 0.7662, 0.09066, 0.7593, 0.2923, 0.6748, 0.2937, 0.6718, 0.3046, 0.678, 0.3033, 0.6802, 0.1007, 0.7698, 0.0988, 0.7757, 0.08569, 0.7729, 0.08795, 0.7662, 0.2937, 0.6718, 0.2953, 0.669, 0.3059, 0.6761, 0.3046, 0.678, 0.0988, 0.7757, 0.09734, 0.7812, 0.08399, 0.7793, 0.08569, 0.7729, 0.2953, 0.669, 0.297, 0.6664, 0.3074, 0.6743, 0.3059, 0.6761, 0.09734, 0.7812, 0.09628, 0.786, 0.08292, 0.7852, 0.08399, 0.7793, 0.297, 0.6664, 0.2988, 0.664, 0.3089, 0.6726, 0.3074, 0.6743, 0.09628, 0.786, 0.09555, 0.7902, 0.08248, 0.7905, 0.08292, 0.7852, 0.2988, 0.664, 0.3007, 0.6617, 0.3105, 0.6711, 0.3089, 0.6726, 0.09555, 0.7902, 0.09513, 0.7937, 0.08258, 0.7951, 0.08248, 0.7905, 0.3007, 0.6617, 0.3026, 0.6598, 0.3121, 0.6698, 0.3105, 0.6711, 0.09513, 0.7937, 0.09493, 0.7967, 0.08305, 0.7989, 0.08258, 0.7951, 0.3026, 0.6598, 0.3045, 0.6581, 0.3137, 0.6685, 0.3121, 0.6698, 0.09493, 0.7967, 0.09489, 0.7991, 0.08372, 0.802, 0.08305, 0.7989, 0.3045, 0.6581, 0.3064, 0.6566, 0.3154, 0.6674, 0.3137, 0.6685, 0.09489, 0.7991, 0.09497, 0.8011, 0.08445, 0.8045, 0.08372, 0.802, 0.3064, 0.6566, 0.3083, 0.6555, 0.317, 0.6663, 0.3154, 0.6674, 0.09497, 0.8011, 0.09515, 0.8027, 0.08517, 0.8064, 0.08445, 0.8045, 0.3083, 0.6555, 0.3101, 0.6546, 0.3187, 0.6652, 0.317, 0.6663, 0.09515, 0.8027, 0.09542, 0.804, 0.08582, 0.8079, 0.08517, 0.8064, 0.3101, 0.6546, 0.3119, 0.654, 0.3204, 0.6642, 0.3187, 0.6652, 0.09542, 0.804, 0.0958, 0.8051, 0.08642, 0.8092, 0.08582, 0.8079, 0.3119, 0.654, 0.3139, 0.6535, 0.322, 0.6631, 0.3204, 0.6642, 0.0958, 0.8051, 0.09631, 0.806, 0.08697, 0.8103, 0.08642, 0.8092, 0.3139, 0.6535, 0.3154, 0.6528, 0.3236, 0.6619, 0.322, 0.6631, 0.09631, 0.806, 0.09702, 0.8066, 0.0875, 0.8113, 0.08697, 0.8103, 0.3154, 0.6528, 0.3167, 0.6521, 0.3251, 0.6607, 0.3236, 0.6619, 0.09702, 0.8066, 0.09823, 0.8072, 0.08803, 0.8122, 0.0875, 0.8113, 0.3167, 0.6521, 0.3178, 0.6512, 0.3266, 0.6594, 0.3251, 0.6607, 0.09823, 0.8072, 0.09921, 0.8079, 0.08859, 0.8132, 0.08803, 0.8122, 0.3178, 0.6512, 0.3187, 0.6502, 0.328, 0.658, 0.3266, 0.6594, 0.09921, 0.8079, 0.1001, 0.8088, 0.08919, 0.8141, 0.08859, 0.8132, 0.3187, 0.6502, 0.3196, 0.649, 0.3294, 0.6565, 0.328, 0.658, 0.1001, 0.8088, 0.1009, 0.81, 0.08983, 0.8152, 0.08919, 0.8141, 0.3196, 0.649, 0.3203, 0.6477, 0.3307, 0.6547, 0.3294, 0.6565, 0.1009, 0.81, 0.1017, 0.8116, 0.09051, 0.8164, 0.08983, 0.8152, 0.3203, 0.6477, 0.321, 0.6462, 0.332, 0.6528, 0.3307, 0.6547, 0.1017, 0.8116, 0.1024, 0.8134, 0.09123, 0.8178, 0.09051, 0.8164, 0.321, 0.6462, 0.3216, 0.6445, 0.3332, 0.6507, 0.332, 0.6528, 0.1024, 0.8134, 0.1031, 0.8157, 0.09193, 0.8194, 0.09123, 0.8178, 0.3216, 0.6445, 0.322, 0.6427, 0.3344, 0.6483, 0.3332, 0.6507, 0.1031, 0.8157, 0.1037, 0.8183, 0.0926, 0.8211, 0.09193, 0.8194, 0.322, 0.6427, 0.3224, 0.6408, 0.3354, 0.6456, 0.3344, 0.6483, 0.1037, 0.8183, 0.1042, 0.8213, 0.09318, 0.8232, 0.0926, 0.8211, 0.3224, 0.6408, 0.3227, 0.6386, 0.3362, 0.6427, 0.3354, 0.6456, 0.1042, 0.8213, 0.1044, 0.8246, 0.09358, 0.8254, 0.09318, 0.8232, 0.3227, 0.6386, 0.3229, 0.6363, 0.3369, 0.6394, 0.3362, 0.6427, 0.1044, 0.8246, 0.1043, 0.8284, 0.09374, 0.8279, 0.09358, 0.8254, 0.3229, 0.6363, 0.323, 0.6337, 0.3373, 0.6359, 0.3369, 0.6394, 0.1043, 0.8284, 0.1036, 0.8322, 0.09357, 0.8306, 0.09374, 0.8279, 0.323, 0.6337, 0.3228, 0.631, 0.3374, 0.6322, 0.3373, 0.6359, 0.1036, 0.8322, 0.1025, 0.8362, 0.09298, 0.8336, 0.09357, 0.8306, 0.3228, 0.631, 0.3226, 0.6281, 0.3373, 0.6282, 0.3374, 0.6322, 0.1025, 0.8362, 0.1011, 0.8403, 0.09199, 0.8369, 0.09298, 0.8336, 0.3226, 0.6281, 0.3221, 0.6251, 0.3368, 0.6241, 0.3373, 0.6282, 0.1011, 0.8403, 0.09943, 0.8444, 0.09061, 0.8405, 0.09199, 0.8369, 0.3221, 0.6251, 0.3215, 0.6219, 0.336, 0.62, 0.3368, 0.6241, 0.09943, 0.8444, 0.09753, 0.8487, 0.08888, 0.8442, 0.09061, 0.8405, 0.3215, 0.6219, 0.3206, 0.6186, 0.3349, 0.6158, 0.336, 0.62, 0.09753, 0.8487, 0.09541, 0.853, 0.08686, 0.8482, 0.08888, 0.8442, 0.3206, 0.6186, 0.3195, 0.6152, 0.3335, 0.6116, 0.3349, 0.6158, 0.09541, 0.853, 0.09313, 0.8574, 0.0846, 0.8524, 0.08686, 0.8482, 0.3195, 0.6152, 0.3183, 0.6117, 0.332, 0.6074, 0.3335, 0.6116, 0.09313, 0.8574, 0.09072, 0.8619, 0.08217, 0.8567, 0.0846, 0.8524, 0.3183, 0.6117, 0.3168, 0.6082, 0.3302, 0.6033, 0.332, 0.6074, 0.09072, 0.8619, 0.08825, 0.8664, 0.07964, 0.8611, 0.08217, 0.8567, 0.3168, 0.6082, 0.3152, 0.6047, 0.3282, 0.5992, 0.3302, 0.6033, 0.08825, 0.8664, 0.08579, 0.8709, 0.07709, 0.8656, 0.07964, 0.8611, 0.3152, 0.6047, 0.3134, 0.6011, 0.3261, 0.5952, 0.3282, 0.5992, 0.08579, 0.8709, 0.08339, 0.8753, 0.07458, 0.8701, 0.07709, 0.8656, 0.3134, 0.6011, 0.3114, 0.5976, 0.3239, 0.5912, 0.3261, 0.5952, 0.08339, 0.8753, 0.0811, 0.8796, 0.07218, 0.8746, 0.07458, 0.8701, 0.3114, 0.5976, 0.3094, 0.5941, 0.3216, 0.5873, 0.3239, 0.5912, 0.0811, 0.8796, 0.07898, 0.8838, 0.06996, 0.879, 0.07218, 0.8746, 0.3094, 0.5941, 0.3072, 0.5906, 0.3192, 0.5836, 0.3216, 0.5873, 0.07898, 0.8838, 0.07707, 0.8878, 0.06797, 0.8832, 0.06996, 0.879, 0.3072, 0.5906, 0.305, 0.5873, 0.3167, 0.5799, 0.3192, 0.5836, 0.07707, 0.8878, 0.07539, 0.8914, 0.06626, 0.8873, 0.06797, 0.8832, 0.305, 0.5873, 0.3027, 0.584, 0.3141, 0.5764, 0.3167, 0.5799, 0.07539, 0.8914, 0.07396, 0.8947, 0.06487, 0.891, 0.06626, 0.8873, 0.3027, 0.584, 0.3003, 0.5809, 0.3115, 0.573, 0.3141, 0.5764, 0.07396, 0.8947, 0.07265, 0.8974, 0.06379, 0.8942, 0.06487, 0.891, 0.3003, 0.5809, 0.2979, 0.5778, 0.3088, 0.5697, 0.3115, 0.573, 0.07265, 0.8974, 0.07149, 0.8996, 0.06299, 0.897, 0.06379, 0.8942, 0.2979, 0.5778, 0.2955, 0.5748, 0.3061, 0.5665, 0.3088, 0.5697, 0.07149, 0.8996, 0.0705, 0.9012, 0.06248, 0.8993, 0.06299, 0.897, 0.2955, 0.5748, 0.293, 0.5719, 0.3034, 0.5635, 0.3061, 0.5665, 0.0705, 0.9012, 0.06984, 0.9025, 0.0622, 0.901, 0.06248, 0.8993, 0.293, 0.5719, 0.2904, 0.5691, 0.3007, 0.5605, 0.3034, 0.5635, 0.06984, 0.9025, 0.06945, 0.9034, 0.06206, 0.9023, 0.0622, 0.901, 0.2904, 0.5691, 0.2879, 0.5664, 0.2979, 0.5577, 0.3007, 0.5605, 0.06945, 0.9034, 0.06932, 0.904, 0.06198, 0.903, 0.06206, 0.9023, 0.2879, 0.5664, 0.2852, 0.5636, 0.2951, 0.5549, 0.2979, 0.5577, 0.06932, 0.904, 0.06971, 0.9045, 0.06192, 0.9036, 0.06198, 0.903, 0.2852, 0.5636, 0.2825, 0.5609, 0.2923, 0.5521, 0.2951, 0.5549, 0.06971, 0.9045, 0.06993, 0.9054, 0.06179, 0.9045, 0.06192, 0.9036, 0.2825, 0.5609, 0.2797, 0.5582, 0.2895, 0.5494, 0.2923, 0.5521, 0.06993, 0.9054, 0.06991, 0.9069, 0.0616, 0.906, 0.06179, 0.9045, 0.2797, 0.5582, 0.2768, 0.5554, 0.2867, 0.5466, 0.2895, 0.5494, 0.06991, 0.9069, 0.06967, 0.9089, 0.06132, 0.9079, 0.0616, 0.906, 0.2768, 0.5554, 0.2738, 0.5525, 0.2839, 0.5439, 0.2867, 0.5466, 0.06967, 0.9089, 0.06923, 0.9115, 0.06091, 0.9104, 0.06132, 0.9079, 0.2738, 0.5525, 0.2707, 0.5495, 0.2811, 0.541, 0.2839, 0.5439, 0.06923, 0.9115, 0.06858, 0.9147, 0.06034, 0.9134, 0.06091, 0.9104, 0.2707, 0.5495, 0.2673, 0.5463, 0.2784, 0.5379, 0.2811, 0.541, 0.06858, 0.9147, 0.06768, 0.9184, 0.05956, 0.9168, 0.06034, 0.9134, 0.2673, 0.5463, 0.2646, 0.5419, 0.2761, 0.5348, 0.2784, 0.5379, 0.06768, 0.9184, 0.06655, 0.9224, 0.05855, 0.9206, 0.05956, 0.9168, 0.2646, 0.5419, 0.2621, 0.5374, 0.2739, 0.5311, 0.2761, 0.5348, 0.06655, 0.9224, 0.0652, 0.9268, 0.05731, 0.9248, 0.05855, 0.9206, 0.2621, 0.5374, 0.2597, 0.5328, 0.2718, 0.5271, 0.2739, 0.5311, 0.0652, 0.9268, 0.06365, 0.9315, 0.05585, 0.9293, 0.05731, 0.9248, 0.2597, 0.5328, 0.2575, 0.528, 0.2698, 0.5229, 0.2718, 0.5271, 0.06365, 0.9315, 0.06194, 0.9364, 0.05421, 0.9341, 0.05585, 0.9293, 0.2575, 0.528, 0.2552, 0.523, 0.2679, 0.5184, 0.2698, 0.5229, 0.06194, 0.9364, 0.06011, 0.9415, 0.05242, 0.9391, 0.05421, 0.9341, 0.324, 0.06425, 0.3161, 0.0554, 0.3248, 0.04292, 0.3351, 0.05518, 0.2552, 0.523, 0.2536, 0.5176, 0.2662, 0.5137, 0.2679, 0.5184, 0.06011, 0.9415, 0.05822, 0.9466, 0.05056, 0.9442, 0.05242, 0.9391, 0.3161, 0.0554, 0.3064, 0.0473, 0.3134, 0.03393, 0.3248, 0.04292, 0.2536, 0.5176, 0.2519, 0.5122, 0.2646, 0.5086, 0.2662, 0.5137, 0.05822, 0.9466, 0.05632, 0.9517, 0.04866, 0.9493, 0.05056, 0.9442, 0.3064, 0.0473, 0.296, 0.04053, 0.302, 0.027, 0.3134, 0.03393, 0.2519, 0.5122, 0.2503, 0.5067, 0.263, 0.5034, 0.2646, 0.5086, 0.05632, 0.9517, 0.05447, 0.9568, 0.04679, 0.9544, 0.04866, 0.9493, 0.296, 0.04053, 0.2859, 0.03493, 0.2909, 0.02148, 0.302, 0.027, 0.2503, 0.5067, 0.2452, 0.5021, 0.2583, 0.499, 0.263, 0.5034, 0.05447, 0.9568, 0.05272, 0.9617, 0.04501, 0.9595, 0.04679, 0.9544, 0.2859, 0.03493, 0.2757, 0.03038, 0.2802, 0.01696, 0.2909, 0.02148, 0.2452, 0.5021, 0.2435, 0.4962, 0.2567, 0.4933, 0.2583, 0.499, 0.05272, 0.9617, 0.05111, 0.9664, 0.04336, 0.9644, 0.04501, 0.9595, 0.2757, 0.03038, 0.2656, 0.02664, 0.2696, 0.01324, 0.2802, 0.01696, 0.2435, 0.4962, 0.2419, 0.49, 0.2553, 0.4875, 0.2567, 0.4933, 0.05111, 0.9664, 0.04971, 0.9709, 0.04191, 0.9691, 0.04336, 0.9644, 0.2656, 0.02664, 0.2558, 0.02358, 0.2594, 0.01017, 0.2696, 0.01324, 0.2419, 0.49, 0.2405, 0.4836, 0.2539, 0.4815, 0.2553, 0.4875, 0.04971, 0.9709, 0.04854, 0.975, 0.04071, 0.9736, 0.04191, 0.9691, 0.2558, 0.02358, 0.2461, 0.02109, 0.2495, 0.007579, 0.2594, 0.01017, 0.2405, 0.4836, 0.2392, 0.4771, 0.2528, 0.4753, 0.2539, 0.4815, 0.04854, 0.975, 0.04763, 0.9787, 0.03983, 0.9778, 0.04071, 0.9736, 0.2461, 0.02109, 0.2367, 0.01905, 0.2399, 0.005436, 0.2495, 0.007579, 0.2392, 0.4771, 0.238, 0.4701, 0.2519, 0.469, 0.2528, 0.4753, 0.04763, 0.9787, 0.047, 0.982, 0.03932, 0.9818, 0.03983, 0.9778, 0.2367, 0.01905, 0.2277, 0.01742, 0.2306, 0.003695, 0.2399, 0.005436, 0.238, 0.4701, 0.2377, 0.4628, 0.2513, 0.4625, 0.2519, 0.469, 0.047, 0.982, 0.04661, 0.9849, 0.0392, 0.9854, 0.03932, 0.9818, 0.2277, 0.01742, 0.219, 0.01617, 0.2217, 0.002314, 0.2306, 0.003695, 0.2377, 0.4628, 0.2374, 0.4556, 0.251, 0.4556, 0.2513, 0.4625, 0.04661, 0.9849, 0.04644, 0.9872, 0.03948, 0.9885, 0.0392, 0.9854, 0.219, 0.01617, 0.2108, 0.01526, 0.2131, 0.001264, 0.2217, 0.002314, 0.2374, 0.4556, 0.2332, 0.4475, 0.2471, 0.448, 0.251, 0.4556, 0.04644, 0.9872, 0.04642, 0.9891, 0.04007, 0.9912, 0.03948, 0.9885, 0.2108, 0.01526, 0.2029, 0.01472, 0.2049, 0.0005403, 0.2131, 0.001264, 0.2332, 0.4475, 0.232, 0.4399, 0.2454, 0.4406, 0.2471, 0.448, 0.04642, 0.9891, 0.04651, 0.9906, 0.04086, 0.9933, 0.04007, 0.9912, 0.2029, 0.01472, 0.1954, 0.01454, 0.1971, 0.00016, 0.2049, 0.0005403, 0.232, 0.4399, 0.2322, 0.4326, 0.2458, 0.4332, 0.2454, 0.4406, 0.04651, 0.9906, 0.04667, 0.9918, 0.04175, 0.995, 0.04086, 0.9933, 0.1954, 0.01454, 0.1883, 0.01471, 0.1895, 0.0001439, 0.1971, 0.00016, 0.2322, 0.4326, 0.2323, 0.4249, 0.2463, 0.4257, 0.2458, 0.4332, 0.04667, 0.9918, 0.04686, 0.9927, 0.04263, 0.9962, 0.04175, 0.995, 0.1883, 0.01471, 0.1816, 0.01526, 0.1822, 0.0005092, 0.1895, 0.0001439, 0.2323, 0.4249, 0.233, 0.417, 0.2469, 0.4179, 0.2463, 0.4257, 0.04686, 0.9927, 0.04706, 0.9934, 0.04345, 0.9971, 0.04263, 0.9962, 0.1816, 0.01526, 0.1753, 0.01619, 0.1753, 0.001273, 0.1822, 0.0005092, 0.233, 0.417, 0.2319, 0.4091, 0.2456, 0.4098, 0.2469, 0.4179, 0.04706, 0.9934, 0.04727, 0.994, 0.04418, 0.9977, 0.04345, 0.9971, 0.1753, 0.01619, 0.1694, 0.01749, 0.1687, 0.002452, 0.1753, 0.001273, 0.2319, 0.4091, 0.2324, 0.4012, 0.2461, 0.4018, 0.2456, 0.4098, 0.04727, 0.994, 0.04748, 0.9944, 0.04482, 0.9982, 0.04418, 0.9977, 0.1694, 0.01749, 0.164, 0.01918, 0.1623, 0.004065, 0.1687, 0.002452, 0.2324, 0.4012, 0.2345, 0.3934, 0.2483, 0.3939, 0.2461, 0.4018, 0.04748, 0.9944, 0.0477, 0.9946, 0.04538, 0.9986, 0.04482, 0.9982, 0.164, 0.01918, 0.1589, 0.02122, 0.1563, 0.006125, 0.1623, 0.004065, 0.2345, 0.3934, 0.2348, 0.3852, 0.2487, 0.3859, 0.2483, 0.3939, 0.0477, 0.9946, 0.04793, 0.9948, 0.04591, 0.9988, 0.04538, 0.9986, 0.1589, 0.02122, 0.1543, 0.0236, 0.1506, 0.008645, 0.1563, 0.006125, 0.2348, 0.3852, 0.2356, 0.377, 0.2493, 0.3778, 0.2487, 0.3859, 0.04793, 0.9948, 0.04819, 0.9949, 0.04643, 0.9991, 0.04591, 0.9988, 0.1543, 0.0236, 0.1502, 0.0263, 0.1453, 0.01163, 0.1506, 0.008645, 0.2356, 0.377, 0.2386, 0.3691, 0.2522, 0.3701, 0.2493, 0.3778, 0.04819, 0.9949, 0.04851, 0.995, 0.04701, 0.9993, 0.04643, 0.9991, 0.1502, 0.0263, 0.1465, 0.02926, 0.1405, 0.01508, 0.1453, 0.01163, 0.2386, 0.3691, 0.2391, 0.3606, 0.253, 0.3622, 0.2522, 0.3701, 0.04851, 0.995, 0.04889, 0.9949, 0.0477, 0.9995, 0.04701, 0.9993, 0.1465, 0.02926, 0.1432, 0.03244, 0.1361, 0.01898, 0.1405, 0.01508, 0.2391, 0.3606, 0.2404, 0.3523, 0.2542, 0.3544, 0.253, 0.3622, 0.04889, 0.9949, 0.04938, 0.9948, 0.04856, 0.9997, 0.0477, 0.9995, 0.1432, 0.03244, 0.1404, 0.03573, 0.1322, 0.0233, 0.1361, 0.01898, 0.2404, 0.3523, 0.2409, 0.3438, 0.2542, 0.3463, 0.2542, 0.3544, 0.04938, 0.9948, 0.04999, 0.9946, 0.04965, 0.9998, 0.04856, 0.9997, 0.1404, 0.03573, 0.137, 0.04069, 0.126, 0.03014, 0.1322, 0.0233, 0.2409, 0.3438, 0.2425, 0.3356, 0.256, 0.3382, 0.2542, 0.3463, 0.04999, 0.9946, 0.05074, 0.9942, 0.05102, 0.9999, 0.04965, 0.9998, 0.137, 0.04069, 0.1344, 0.04401, 0.1223, 0.03446, 0.126, 0.03014, 0.2425, 0.3356, 0.246, 0.3277, 0.2596, 0.3304, 0.256, 0.3382, 0.05074, 0.9942, 0.05167, 0.9937, 0.05272, 0.9997, 0.05102, 0.9999, 0.1344, 0.04401, 0.1321, 0.04749, 0.1192, 0.03901, 0.1223, 0.03446, 0.246, 0.3277, 0.2477, 0.3194, 0.2614, 0.322, 0.2596, 0.3304, 0.05167, 0.9937, 0.0528, 0.9929, 0.05477, 0.9991, 0.05272, 0.9997, 0.1321, 0.04749, 0.1301, 0.05109, 0.1166, 0.0437, 0.1192, 0.03901, 0.2477, 0.3194, 0.2495, 0.3109, 0.2631, 0.3135, 0.2614, 0.322, 0.0528, 0.9929, 0.05416, 0.9919, 0.05713, 0.9981, 0.05477, 0.9991, 0.1301, 0.05109, 0.1284, 0.05477, 0.1144, 0.04846, 0.1166, 0.0437, 0.2495, 0.3109, 0.2493, 0.3019, 0.263, 0.3045, 0.2631, 0.3135, 0.05416, 0.9919, 0.05576, 0.9904, 0.05971, 0.9965, 0.05713, 0.9981, 0.1284, 0.05477, 0.127, 0.05851, 0.1127, 0.05323, 0.1144, 0.04846, 0.2493, 0.3019, 0.2512, 0.2932, 0.2648, 0.2957, 0.263, 0.3045, 0.05576, 0.9904, 0.0576, 0.9885, 0.06241, 0.9943, 0.05971, 0.9965, 0.127, 0.05851, 0.1259, 0.0623, 0.1113, 0.05799, 0.1127, 0.05323, 0.2512, 0.2932, 0.253, 0.2845, 0.2665, 0.2867, 0.2648, 0.2957, 0.0576, 0.9885, 0.05964, 0.9861, 0.06515, 0.9916, 0.06241, 0.9943, 0.1259, 0.0623, 0.125, 0.06612, 0.1103, 0.06272, 0.1113, 0.05799, 0.253, 0.2845, 0.2558, 0.2755, 0.2696, 0.2781, 0.2665, 0.2867, 0.05964, 0.9861, 0.06184, 0.9831, 0.06785, 0.9883, 0.06515, 0.9916, 0.125, 0.06612, 0.1243, 0.06998, 0.1096, 0.06741, 0.1103, 0.06272, 0.2558, 0.2755, 0.2579, 0.2664, 0.2714, 0.2691, 0.2696, 0.2781, 0.06184, 0.9831, 0.06417, 0.9797, 0.07052, 0.9846, 0.06785, 0.9883, 0.1243, 0.06998, 0.1239, 0.07388, 0.1091, 0.07205, 0.1096, 0.06741, 0.2579, 0.2664, 0.26, 0.2572, 0.2734, 0.26, 0.2714, 0.2691, 0.06417, 0.9797, 0.0666, 0.9759, 0.07316, 0.9805, 0.07052, 0.9846, 0.1239, 0.07388, 0.1236, 0.07784, 0.1089, 0.07667, 0.1091, 0.07205, 0.26, 0.2572, 0.2621, 0.248, 0.2755, 0.2509, 0.2734, 0.26, 0.0666, 0.9759, 0.06909, 0.9717, 0.07578, 0.9762, 0.07316, 0.9805, 0.1236, 0.07784, 0.1235, 0.08186, 0.1088, 0.08126, 0.1089, 0.07667, 0.2621, 0.248, 0.2644, 0.2387, 0.2776, 0.2417, 0.2755, 0.2509, 0.06909, 0.9717, 0.07163, 0.9673, 0.0784, 0.9716, 0.07578, 0.9762, 0.1235, 0.08186, 0.1236, 0.08599, 0.1089, 0.08586, 0.1088, 0.08126, 0.2644, 0.2387, 0.2666, 0.2293, 0.2799, 0.2324, 0.2776, 0.2417, 0.07163, 0.9673, 0.0742, 0.9627, 0.08101, 0.9669, 0.0784, 0.9716, 0.1236, 0.08599, 0.1238, 0.09024, 0.1092, 0.09047, 0.1089, 0.08586, 0.2666, 0.2293, 0.2689, 0.2199, 0.2822, 0.223, 0.2799, 0.2324, 0.0742, 0.9627, 0.0768, 0.958, 0.0836, 0.9622, 0.08101, 0.9669, 0.1238, 0.09024, 0.124, 0.09465, 0.1095, 0.09514, 0.1092, 0.09047, 0.2689, 0.2199, 0.2713, 0.2104, 0.2845, 0.2135, 0.2822, 0.223, 0.0768, 0.958, 0.07942, 0.9533, 0.08618, 0.9576, 0.0836, 0.9622, 0.124, 0.09465, 0.1244, 0.09926, 0.1098, 0.0999, 0.1095, 0.09514, 0.2713, 0.2104, 0.2737, 0.2009, 0.2869, 0.204, 0.2845, 0.2135, 0.07942, 0.9533, 0.08203, 0.9487, 0.08871, 0.9531, 0.08618, 0.9576, 0.1244, 0.09926, 0.1247, 0.1041, 0.1102, 0.1048, 0.1098, 0.0999, 0.2737, 0.2009, 0.2761, 0.1914, 0.2893, 0.1945, 0.2869, 0.204, 0.08203, 0.9487, 0.08467, 0.9443, 0.09121, 0.9489, 0.08871, 0.9531, 0.1247, 0.1041, 0.1251, 0.1092, 0.1106, 0.1098, 0.1102, 0.1048, 0.2761, 0.1914, 0.2785, 0.182, 0.2916, 0.185, 0.2893, 0.1945, 0.08467, 0.9443, 0.08733, 0.9401, 0.09367, 0.9452, 0.09121, 0.9489, 0.1251, 0.1092, 0.1256, 0.1145, 0.1109, 0.115, 0.1106, 0.1098, 0.2785, 0.182, 0.2809, 0.1728, 0.2937, 0.1756, 0.2916, 0.185, 0.08733, 0.9401, 0.09005, 0.9362, 0.0961, 0.9419, 0.09367, 0.9452, 0.1256, 0.1145, 0.1253, 0.1204, 0.1111, 0.1203, 0.1109, 0.115, 0.2809, 0.1728, 0.2858, 0.1643, 0.2988, 0.1671, 0.2937, 0.1756, 0.09005, 0.9362, 0.09285, 0.9327, 0.09851, 0.9391, 0.0961, 0.9419, 0.1253, 0.1204, 0.1251, 0.1263, 0.1111, 0.126, 0.1111, 0.1203, 0.2858, 0.1643, 0.2877, 0.1547, 0.3011, 0.1583, 0.2988, 0.1671, 0.09285, 0.9327, 0.09566, 0.9295, 0.1009, 0.937, 0.09851, 0.9391, 0.1251, 0.1263, 0.1282, 0.1323, 0.1144, 0.1319, 0.1111, 0.126, 0.2877, 0.1547, 0.2908, 0.1453, 0.3039, 0.1496, 0.3011, 0.1583, 0.09566, 0.9295, 0.09871, 0.9271, 0.1031, 0.9355, 0.1009, 0.937, 0.1282, 0.1323, 0.1282, 0.1385, 0.1143, 0.1381, 0.1144, 0.1319, 0.2908, 0.1453, 0.294, 0.1363, 0.3071, 0.1412, 0.3039, 0.1496, 0.09871, 0.9271, 0.1015, 0.9254, 0.1052, 0.9345, 0.1031, 0.9355, 0.1282, 0.1385, 0.1281, 0.145, 0.1142, 0.1445, 0.1143, 0.1381, 0.294, 0.1363, 0.2975, 0.1276, 0.3105, 0.133, 0.3071, 0.1412, 0.1015, 0.9254, 0.1037, 0.9244, 0.107, 0.9338, 0.1052, 0.9345, 0.1281, 0.145, 0.1279, 0.1518, 0.1141, 0.1512, 0.1142, 0.1445, 0.2975, 0.1276, 0.3011, 0.1191, 0.3143, 0.1251, 0.3105, 0.133, 0.1037, 0.9244, 0.1054, 0.9239, 0.1084, 0.9334, 0.107, 0.9338, 0.1279, 0.1518, 0.1276, 0.1589, 0.1139, 0.1581, 0.1141, 0.1512, 0.3011, 0.1191, 0.305, 0.1108, 0.3184, 0.1174, 0.3143, 0.1251, 0.1054, 0.9239, 0.1064, 0.9239, 0.1094, 0.933, 0.1084, 0.9334, 0.1276, 0.1589, 0.1272, 0.1663, 0.1135, 0.1652, 0.1139, 0.1581, 0.305, 0.1108, 0.3091, 0.1029, 0.3228, 0.1097, 0.3184, 0.1174, 0.1064, 0.9239, 0.1076, 0.9249, 0.1101, 0.9328, 0.1094, 0.933, 0.1272, 0.1663, 0.1266, 0.1738, 0.113, 0.1725, 0.1135, 0.1652, 0.3091, 0.1029, 0.3132, 0.09544, 0.3271, 0.102, 0.3228, 0.1097, 0.1076, 0.9249, 0.1084, 0.9248, 0.111, 0.9326, 0.1101, 0.9328, 0.1266, 0.1738, 0.1259, 0.1816, 0.1124, 0.1801, 0.113, 0.1725, 0.3132, 0.09544, 0.3172, 0.08888, 0.3311, 0.09353, 0.3271, 0.102, 0.1084, 0.9248, 0.1094, 0.9244, 0.1123, 0.9323, 0.111, 0.9326, 0.1259, 0.1816, 0.125, 0.1896, 0.1116, 0.1879, 0.1124, 0.1801, 0.3172, 0.08888, 0.3217, 0.07839, 0.3357, 0.07768, 0.3311, 0.09353, 0.1094, 0.9244, 0.1108, 0.9236, 0.1142, 0.9317, 0.1123, 0.9323, 0.125, 0.1896, 0.124, 0.1979, 0.1106, 0.1959, 0.1116, 0.1879, 0.3217, 0.07839, 0.3238, 0.07191, 0.3374, 0.0672, 0.3357, 0.07768, 0.1108, 0.9236, 0.1126, 0.9225, 0.1166, 0.9308, 0.1142, 0.9317, 0.124, 0.1979, 0.1228, 0.2064, 0.1094, 0.2042, 0.1106, 0.1959, 0.3238, 0.07191, 0.324, 0.06425, 0.3351, 0.05518, 0.3374, 0.0672, 0.1126, 0.9225, 0.1147, 0.9211, 0.1195, 0.9295, 0.1166, 0.9308, 0.1228, 0.2064, 0.1214, 0.2151, 0.1081, 0.2127, 0.1094, 0.2042, 0.1147, 0.9211, 0.1172, 0.9193, 0.1228, 0.9276, 0.1195, 0.9295, 0.1214, 0.2151, 0.1198, 0.2242, 0.1065, 0.2216, 0.1081, 0.2127, 0.1172, 0.9193, 0.12, 0.9171, 0.1263, 0.9252, 0.1228, 0.9276, 0.1198, 0.2242, 0.118, 0.2335, 0.1047, 0.2306, 0.1065, 0.2216, 0.12, 0.9171, 0.123, 0.9145, 0.1299, 0.9224, 0.1263, 0.9252, 0.118, 0.2335, 0.116, 0.2432, 0.1027, 0.24, 0.1047, 0.2306, 0.123, 0.9145, 0.1262, 0.9116, 0.1336, 0.9191, 0.1299, 0.9224, 0.116, 0.2432, 0.1147, 0.2533, 0.1018, 0.25, 0.1027, 0.24, 0.1262, 0.9116, 0.1295, 0.9084, 0.1372, 0.9156, 0.1336, 0.9191, 0.1147, 0.2533, 0.1124, 0.2634, 0.09941, 0.2602, 0.1018, 0.25])
me_mesh_001.materials.append(mat_material_001)
me_mesh_001.update()

# ---- objects
ob_light = bpy.data.objects.new('Light', light_light)
ob_camera = bpy.data.objects.new('Camera', cam_camera)
ob_nurbspath_001 = bpy.data.objects.new('NurbsPath.001', me_mesh_001)

# ---- transforms, parenting, visibility, modifiers, constraints
ob_light.location = (4.076, 1.005, 5.904)
ob_light.rotation_euler = (0.6503, 0.05522, 1.866)
ob_light.lock_rotations_4d = False
ob_light.empty_display_type = 'ARROWS'
ob_light.color = (0.0, 0.0, 0.0, 0.0)
ob_light.lineart.crease_threshold = 0.0
ob_camera.location = (7.359, -6.926, 4.958)
ob_camera.rotation_euler = (1.109, 0.0, 0.8149)
ob_camera.lock_rotations_4d = False
ob_camera.empty_display_type = 'ARROWS'
ob_camera.color = (0.0, 0.0, 0.0, 0.0)
ob_camera.display_type = 'WIRE'
ob_camera.lineart.crease_threshold = 0.0
ob_nurbspath_001.location = (0.0, 0.0, -0.4735)
_m = ob_nurbspath_001.modifiers.new('Auto Smooth', 'NODES')
_m.node_group = ng_auto_smooth
_gi = [s.identifier for s in ng_auto_smooth.interface.items_tree if s.item_type == 'SOCKET' and s.in_out == 'INPUT']
_m[_gi[1]] = 3.142  # Angle

# ---- collection membership
col_collection.objects.link(ob_light)
col_collection.objects.link(ob_camera)
col_collection.objects.link(ob_nurbspath_001)

# ---- scene / render settings (as saved in the file)
scene.camera = ob_camera
scene.frame_start = 1; scene.frame_end = 250; scene.frame_set(1)
scene.render.engine = 'BLENDER_EEVEE_NEXT'
scene.cycles.sampling_pattern = 'TABULATED_SOBOL'
scene.view_settings.view_transform = 'Filmic'
bpy.context.view_layer.update()
